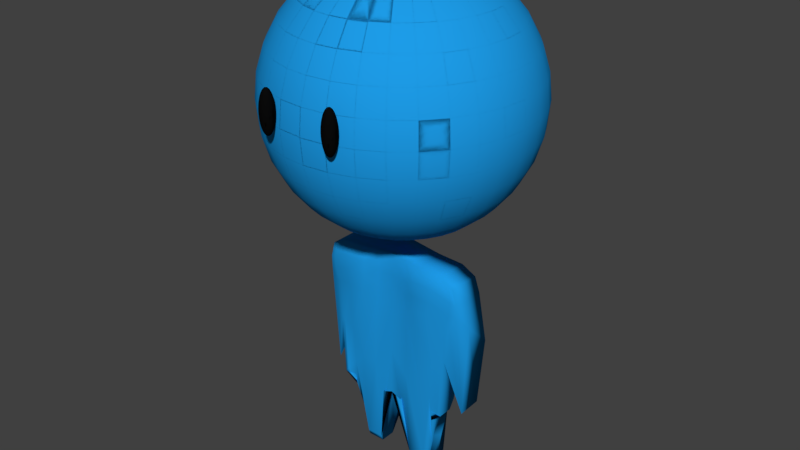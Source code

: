 # Source: Character.blend  (saved by Blender 2.78.0; exported with 4.5.12 LTS)
import bpy
from mathutils import Matrix  # noqa: F401  (used for matrix-valued properties, if any)

bpy.ops.wm.read_factory_settings(use_empty=True)
scene = bpy.context.scene
scene.name = 'Scene'

# ---- collections
col_collection_1 = bpy.data.collections.new('Collection 1'); scene.collection.children.link(col_collection_1)

# ---- materials (node trees are filled in below, after node groups)
mat_material = bpy.data.materials.new('Material')
mat_material.alpha_threshold = 0.0
mat_material.use_transparent_shadow = False
mat_material.diffuse_color = (0.013, 0.331, 0.8, 1.0)
mat_material.roughness = 0.5
mat_material.line_color = (0.0, 0.0, 0.0, 1.0)
mat_material_002 = bpy.data.materials.new('Material.002')
mat_material_002.alpha_threshold = 0.0
mat_material_002.use_transparent_shadow = False
mat_material_002.diffuse_color = (0.003362, 0.003362, 0.003362, 1.0)
mat_material_002.roughness = 0.5
mat_material_001 = bpy.data.materials.new('Material.001')
mat_material_001.alpha_threshold = 0.0
mat_material_001.use_transparent_shadow = False
mat_material_001.diffuse_color = (0.01256, 0.3307, 0.8, 1.0)
mat_material_001.roughness = 0.5

# ---- material node trees

# ---- world
world_world = bpy.data.worlds.new('World'); scene.world = world_world
world_world.color = (0.05088, 0.05088, 0.05088)
world_world.use_sun_shadow = False
world_world.sun_shadow_jitter_overblur = 0.0
world_world.cycles.sampling_method = 'MANUAL'

# ---- meshes
me_cube = bpy.data.meshes.new('Cube')
me_cube.from_pydata([(0.6796, -7.725, 3.265), (0.6731, -7.71, 3.316), (0.6624, -7.696, 3.364), (0.6481, -7.683, 3.406), (0.6306, -7.673, 3.44), (0.6106, -7.666, 3.466), (0.589, -7.661, 3.481), (0.5664, -7.66, 3.487), (0.5439, -7.661, 3.481), (0.5223, -7.666, 3.466), (0.5023, -7.673, 3.44), (0.4848, -7.683, 3.406), (0.4705, -7.696, 3.364), (0.4598, -7.71, 3.316), (0.4532, -7.725, 3.265), (0.6796, -7.71, 3.261), (0.6731, -7.68, 3.31), (0.6624, -7.652, 3.355), (0.6481, -7.628, 3.395), (0.6306, -7.608, 3.427), (0.6106, -7.594, 3.451), (0.589, -7.584, 3.466), (0.5664, -7.581, 3.471), (0.5439, -7.584, 3.466), (0.5223, -7.594, 3.451), (0.5023, -7.608, 3.427), (0.4848, -7.628, 3.395), (0.4705, -7.652, 3.355), (0.4598, -7.68, 3.31), (0.4532, -7.71, 3.261), (0.6796, -7.696, 3.256), (0.6731, -7.652, 3.3), (0.6624, -7.612, 3.341), (0.6481, -7.577, 3.376), (0.6306, -7.548, 3.405), (0.6106, -7.527, 3.427), (0.589, -7.514, 3.44), (0.5664, -7.509, 3.445), (0.5439, -7.514, 3.44), (0.5223, -7.527, 3.427), (0.5023, -7.548, 3.405), (0.4848, -7.577, 3.376), (0.4705, -7.612, 3.341), (0.4598, -7.652, 3.3), (0.4532, -7.696, 3.256), (0.6796, -7.683, 3.25), (0.6731, -7.628, 3.287), (0.6624, -7.577, 3.321), (0.6481, -7.533, 3.351), (0.6306, -7.496, 3.376), (0.6106, -7.469, 3.395), (0.589, -7.452, 3.406), (0.5664, -7.446, 3.41), (0.5439, -7.452, 3.406), (0.5223, -7.469, 3.395), (0.5023, -7.496, 3.376), (0.4848, -7.533, 3.351), (0.4705, -7.577, 3.321), (0.4598, -7.628, 3.287), (0.4532, -7.683, 3.25), (0.6796, -7.673, 3.241), (0.6731, -7.608, 3.271), (0.6624, -7.548, 3.298), (0.6481, -7.496, 3.321), (0.6306, -7.453, 3.341), (0.6106, -7.421, 3.355), (0.589, -7.401, 3.364), (0.5664, -7.394, 3.367), (0.5439, -7.401, 3.364), (0.5223, -7.421, 3.355), (0.5023, -7.453, 3.341), (0.4848, -7.496, 3.321), (0.4705, -7.548, 3.298), (0.4598, -7.608, 3.271), (0.4532, -7.673, 3.241), (0.6796, -7.666, 3.232), (0.6731, -7.594, 3.252), (0.6624, -7.527, 3.271), (0.6481, -7.469, 3.287), (0.6306, -7.421, 3.3), (0.6106, -7.385, 3.31), (0.589, -7.363, 3.316), (0.5664, -7.356, 3.318), (0.5439, -7.363, 3.316), (0.5223, -7.385, 3.31), (0.5023, -7.421, 3.3), (0.4848, -7.469, 3.287), (0.4705, -7.527, 3.271), (0.4598, -7.594, 3.252), (0.4532, -7.666, 3.232), (0.6796, -7.661, 3.221), (0.6731, -7.584, 3.232), (0.6624, -7.514, 3.241), (0.6481, -7.452, 3.25), (0.6306, -7.401, 3.256), (0.6106, -7.363, 3.261), (0.589, -7.34, 3.265), (0.5664, -7.332, 3.266), (0.5439, -7.34, 3.265), (0.5223, -7.363, 3.261), (0.5023, -7.401, 3.256), (0.4848, -7.452, 3.25), (0.4705, -7.514, 3.241), (0.4598, -7.584, 3.232), (0.4532, -7.661, 3.221), (0.6796, -7.66, 3.211), (0.6731, -7.581, 3.211), (0.6624, -7.509, 3.211), (0.6481, -7.446, 3.211), (0.6306, -7.394, 3.211), (0.6106, -7.356, 3.211), (0.589, -7.332, 3.211), (0.5664, -7.324, 3.211), (0.5439, -7.332, 3.211), (0.5223, -7.356, 3.211), (0.5023, -7.394, 3.211), (0.4848, -7.446, 3.211), (0.4705, -7.509, 3.211), (0.4598, -7.581, 3.211), (0.4532, -7.66, 3.211), (0.6796, -7.661, 3.2), (0.6731, -7.584, 3.19), (0.6624, -7.514, 3.18), (0.6481, -7.452, 3.172), (0.6306, -7.401, 3.165), (0.6106, -7.363, 3.16), (0.589, -7.34, 3.157), (0.5664, -7.332, 3.156), (0.5439, -7.34, 3.157), (0.5223, -7.363, 3.16), (0.5023, -7.401, 3.165), (0.4848, -7.452, 3.172), (0.4705, -7.514, 3.18), (0.4598, -7.584, 3.19), (0.4532, -7.661, 3.2), (0.6796, -7.666, 3.19), (0.6731, -7.594, 3.17), (0.6624, -7.527, 3.151), (0.6481, -7.469, 3.135), (0.6306, -7.421, 3.121), (0.6106, -7.385, 3.111), (0.589, -7.363, 3.105), (0.5664, -7.356, 3.103), (0.5439, -7.363, 3.105), (0.5223, -7.385, 3.111), (0.5023, -7.421, 3.121), (0.4848, -7.469, 3.135), (0.4705, -7.527, 3.151), (0.4598, -7.594, 3.17), (0.4532, -7.666, 3.19), (0.6796, -7.673, 3.18), (0.6731, -7.608, 3.151), (0.6624, -7.548, 3.124), (0.6481, -7.496, 3.1), (0.6306, -7.453, 3.081), (0.6106, -7.421, 3.066), (0.589, -7.401, 3.057), (0.5664, -7.394, 3.054), (0.5439, -7.401, 3.057), (0.5223, -7.421, 3.066), (0.5023, -7.453, 3.081), (0.4848, -7.496, 3.1), (0.4705, -7.548, 3.124), (0.4598, -7.608, 3.151), (0.4532, -7.673, 3.18), (0.6796, -7.683, 3.172), (0.6731, -7.628, 3.135), (0.6624, -7.577, 3.1), (0.6481, -7.533, 3.07), (0.6306, -7.496, 3.045), (0.6106, -7.469, 3.027), (0.589, -7.452, 3.016), (0.5664, -7.446, 3.012), (0.5439, -7.452, 3.016), (0.5223, -7.469, 3.027), (0.5023, -7.496, 3.045), (0.4848, -7.533, 3.07), (0.4705, -7.577, 3.1), (0.4598, -7.628, 3.135), (0.4532, -7.683, 3.172), (0.6796, -7.696, 3.165), (0.6731, -7.652, 3.121), (0.6624, -7.612, 3.081), (0.6481, -7.577, 3.045), (0.6306, -7.548, 3.016), (0.6106, -7.527, 2.995), (0.589, -7.514, 2.981), (0.5664, -7.509, 2.977), (0.5439, -7.514, 2.981), (0.5223, -7.527, 2.995), (0.5023, -7.548, 3.016), (0.4848, -7.577, 3.045), (0.4705, -7.612, 3.081), (0.4598, -7.652, 3.121), (0.4532, -7.696, 3.165), (0.6796, -7.71, 3.16), (0.6731, -7.68, 3.111), (0.6624, -7.652, 3.066), (0.6481, -7.628, 3.027), (0.6306, -7.608, 2.995), (0.6106, -7.594, 2.971), (0.589, -7.584, 2.956), (0.5664, -7.581, 2.951), (0.5439, -7.584, 2.956), (0.5223, -7.594, 2.971), (0.5023, -7.608, 2.995), (0.4848, -7.628, 3.027), (0.4705, -7.652, 3.066), (0.4598, -7.68, 3.111), (0.4532, -7.71, 3.16), (0.6796, -7.725, 3.157), (0.6731, -7.71, 3.105), (0.6624, -7.696, 3.057), (0.6481, -7.683, 3.016), (0.6306, -7.673, 2.981), (0.6106, -7.666, 2.956), (0.589, -7.661, 2.94), (0.5664, -7.66, 2.935), (0.5439, -7.661, 2.94), (0.5223, -7.666, 2.956), (0.5023, -7.673, 2.981), (0.4848, -7.683, 3.016), (0.4705, -7.696, 3.057), (0.4598, -7.71, 3.105), (0.4532, -7.725, 3.157), (0.6796, -7.741, 3.156), (0.6731, -7.741, 3.103), (0.6624, -7.741, 3.054), (0.6481, -7.741, 3.012), (0.6306, -7.741, 2.977), (0.6106, -7.741, 2.951), (0.589, -7.741, 2.935), (0.5664, -7.741, 2.929), (0.5439, -7.741, 2.935), (0.5223, -7.741, 2.951), (0.5023, -7.741, 2.977), (0.4848, -7.741, 3.012), (0.4705, -7.741, 3.054), (0.4598, -7.741, 3.103), (0.4532, -7.741, 3.156), (0.6796, -7.757, 3.157), (0.6731, -7.772, 3.105), (0.6624, -7.786, 3.057), (0.6481, -7.798, 3.016), (0.6306, -7.808, 2.981), (0.6106, -7.816, 2.956), (0.589, -7.821, 2.94), (0.5664, -7.822, 2.935), (0.5439, -7.821, 2.94), (0.5223, -7.816, 2.956), (0.5023, -7.808, 2.981), (0.4848, -7.798, 3.016), (0.4705, -7.786, 3.057), (0.4598, -7.772, 3.105), (0.4532, -7.757, 3.157), (0.6796, -7.772, 3.16), (0.6731, -7.802, 3.111), (0.6624, -7.829, 3.066), (0.6481, -7.854, 3.027), (0.6306, -7.873, 2.995), (0.6106, -7.888, 2.971), (0.589, -7.897, 2.956), (0.5664, -7.9, 2.951), (0.5439, -7.897, 2.956), (0.5223, -7.888, 2.971), (0.5023, -7.873, 2.995), (0.4848, -7.854, 3.027), (0.4705, -7.829, 3.066), (0.4598, -7.802, 3.111), (0.4532, -7.772, 3.16), (0.6796, -7.786, 3.165), (0.6731, -7.829, 3.121), (0.6624, -7.869, 3.081), (0.6481, -7.905, 3.045), (0.6306, -7.933, 3.016), (0.6106, -7.955, 2.995), (0.589, -7.968, 2.981), (0.5664, -7.972, 2.977), (0.5439, -7.968, 2.981), (0.5223, -7.955, 2.995), (0.5023, -7.933, 3.016), (0.4848, -7.905, 3.045), (0.4705, -7.869, 3.081), (0.4598, -7.829, 3.121), (0.4532, -7.786, 3.165), (0.6796, -7.798, 3.172), (0.6731, -7.854, 3.135), (0.6624, -7.905, 3.1), (0.6481, -7.949, 3.07), (0.6306, -7.986, 3.045), (0.6106, -8.013, 3.027), (0.589, -8.03, 3.016), (0.5664, -8.036, 3.012), (0.5439, -8.03, 3.016), (0.5223, -8.013, 3.027), (0.5023, -7.986, 3.045), (0.4848, -7.949, 3.07), (0.4705, -7.905, 3.1), (0.4598, -7.854, 3.135), (0.4532, -7.798, 3.172), (0.6819, -7.741, 3.211), (0.6796, -7.808, 3.18), (0.6731, -7.873, 3.151), (0.6624, -7.933, 3.124), (0.6481, -7.986, 3.1), (0.6306, -8.029, 3.081), (0.6106, -8.061, 3.066), (0.589, -8.081, 3.057), (0.5664, -8.087, 3.054), (0.5439, -8.081, 3.057), (0.5223, -8.061, 3.066), (0.5023, -8.029, 3.081), (0.4848, -7.986, 3.1), (0.4705, -7.933, 3.124), (0.4598, -7.873, 3.151), (0.4532, -7.808, 3.18), (0.6796, -7.816, 3.19), (0.6731, -7.888, 3.17), (0.6624, -7.955, 3.151), (0.6481, -8.013, 3.135), (0.6306, -8.061, 3.121), (0.6106, -8.097, 3.111), (0.589, -8.118, 3.105), (0.5664, -8.126, 3.103), (0.5439, -8.118, 3.105), (0.5223, -8.097, 3.111), (0.5023, -8.061, 3.121), (0.4848, -8.013, 3.135), (0.4705, -7.955, 3.151), (0.4598, -7.888, 3.17), (0.4532, -7.816, 3.19), (0.6796, -7.821, 3.2), (0.6731, -7.897, 3.19), (0.6624, -7.968, 3.18), (0.6481, -8.03, 3.172), (0.6306, -8.081, 3.165), (0.6106, -8.118, 3.16), (0.589, -8.142, 3.157), (0.5664, -8.15, 3.156), (0.5439, -8.142, 3.157), (0.5223, -8.118, 3.16), (0.5023, -8.081, 3.165), (0.4848, -8.03, 3.172), (0.4705, -7.968, 3.18), (0.4598, -7.897, 3.19), (0.4532, -7.821, 3.2), (0.6796, -7.822, 3.211), (0.6731, -7.9, 3.211), (0.6624, -7.972, 3.211), (0.6481, -8.036, 3.211), (0.6306, -8.087, 3.211), (0.6106, -8.126, 3.211), (0.589, -8.15, 3.211), (0.5664, -8.158, 3.211), (0.5439, -8.15, 3.211), (0.5223, -8.126, 3.211), (0.5023, -8.087, 3.211), (0.4848, -8.036, 3.211), (0.4705, -7.972, 3.211), (0.4598, -7.9, 3.211), (0.4532, -7.822, 3.211), (0.6796, -7.821, 3.221), (0.6731, -7.897, 3.232), (0.6624, -7.968, 3.241), (0.6481, -8.03, 3.25), (0.6306, -8.081, 3.256), (0.6106, -8.118, 3.261), (0.589, -8.142, 3.265), (0.5664, -8.15, 3.266), (0.5439, -8.142, 3.265), (0.5223, -8.118, 3.261), (0.5023, -8.081, 3.256), (0.4848, -8.03, 3.25), (0.4705, -7.968, 3.241), (0.4598, -7.897, 3.232), (0.4532, -7.821, 3.221), (0.6796, -7.816, 3.232), (0.6731, -7.888, 3.252), (0.6624, -7.955, 3.271), (0.6481, -8.013, 3.287), (0.6306, -8.061, 3.3), (0.6106, -8.097, 3.31), (0.589, -8.118, 3.316), (0.5664, -8.126, 3.318), (0.5439, -8.118, 3.316), (0.5223, -8.097, 3.31), (0.5023, -8.061, 3.3), (0.4848, -8.013, 3.287), (0.4705, -7.955, 3.271), (0.4598, -7.888, 3.252), (0.4532, -7.816, 3.232), (0.6796, -7.808, 3.241), (0.6731, -7.873, 3.271), (0.6624, -7.933, 3.298), (0.6481, -7.986, 3.321), (0.6306, -8.029, 3.341), (0.6106, -8.061, 3.355), (0.589, -8.081, 3.364), (0.5664, -8.087, 3.367), (0.5439, -8.081, 3.364), (0.5223, -8.061, 3.355), (0.5023, -8.029, 3.341), (0.4848, -7.986, 3.321), (0.4705, -7.933, 3.298), (0.4598, -7.873, 3.271), (0.4532, -7.808, 3.241), (0.6796, -7.798, 3.25), (0.6731, -7.854, 3.287), (0.6624, -7.905, 3.321), (0.6481, -7.949, 3.351), (0.6306, -7.986, 3.376), (0.6106, -8.013, 3.395), (0.589, -8.03, 3.406), (0.5664, -8.036, 3.41), (0.5439, -8.03, 3.406), (0.5223, -8.013, 3.395), (0.5023, -7.986, 3.376), (0.4848, -7.949, 3.351), (0.4705, -7.905, 3.321), (0.4598, -7.854, 3.287), (0.4532, -7.798, 3.25), (0.6796, -7.786, 3.256), (0.6731, -7.829, 3.3), (0.6624, -7.869, 3.341), (0.6481, -7.905, 3.376), (0.6306, -7.933, 3.405), (0.6106, -7.955, 3.427), (0.589, -7.968, 3.44), (0.5664, -7.972, 3.445), (0.5439, -7.968, 3.44), (0.5223, -7.955, 3.427), (0.5023, -7.933, 3.405), (0.4848, -7.905, 3.376), (0.4705, -7.869, 3.341), (0.4598, -7.829, 3.3), (0.4532, -7.786, 3.256), (0.6796, -7.772, 3.261), (0.6731, -7.802, 3.31), (0.6624, -7.829, 3.355), (0.6481, -7.854, 3.395), (0.6306, -7.873, 3.427), (0.6106, -7.888, 3.451), (0.589, -7.897, 3.466), (0.5664, -7.9, 3.471), (0.5439, -7.897, 3.466), (0.5223, -7.888, 3.451), (0.5023, -7.873, 3.427), (0.4848, -7.854, 3.395), (0.4705, -7.829, 3.355), (0.4598, -7.802, 3.31), (0.4532, -7.772, 3.261), (0.6796, -7.757, 3.265), (0.6731, -7.772, 3.316), (0.6624, -7.786, 3.364), (0.6481, -7.798, 3.406), (0.6306, -7.808, 3.44), (0.6106, -7.816, 3.466), (0.589, -7.821, 3.481), (0.5664, -7.822, 3.487), (0.5439, -7.821, 3.481), (0.5223, -7.816, 3.466), (0.5023, -7.808, 3.44), (0.4848, -7.798, 3.406), (0.4705, -7.786, 3.364), (0.4598, -7.772, 3.316), (0.4532, -7.757, 3.265), (0.6796, -7.741, 3.266), (0.6731, -7.741, 3.318), (0.6624, -7.741, 3.367), (0.6481, -7.741, 3.41), (0.6306, -7.741, 3.445), (0.6106, -7.741, 3.471), (0.589, -7.741, 3.487), (0.5664, -7.741, 3.492), (0.5439, -7.741, 3.487), (0.5223, -7.741, 3.471), (0.5023, -7.741, 3.445), (0.4848, -7.741, 3.41), (0.4705, -7.741, 3.367), (0.4598, -7.741, 3.318), (0.4532, -7.741, 3.266), (0.451, -7.741, 3.211), (-0.4532, -7.725, 3.265), (-0.4598, -7.71, 3.316), (-0.4705, -7.696, 3.364), (-0.4848, -7.683, 3.406), (-0.5023, -7.673, 3.44), (-0.5223, -7.666, 3.466), (-0.5439, -7.661, 3.481), (-0.5664, -7.66, 3.487), (-0.589, -7.661, 3.481), (-0.6106, -7.666, 3.466), (-0.6306, -7.673, 3.44), (-0.6481, -7.683, 3.406), (-0.6624, -7.696, 3.364), (-0.6731, -7.71, 3.316), (-0.6796, -7.725, 3.265), (-0.4532, -7.71, 3.261), (-0.4598, -7.68, 3.31), (-0.4705, -7.652, 3.355), (-0.4848, -7.628, 3.395), (-0.5023, -7.608, 3.427), (-0.5223, -7.594, 3.451), (-0.5439, -7.584, 3.466), (-0.5664, -7.581, 3.471), (-0.589, -7.584, 3.466), (-0.6106, -7.594, 3.451), (-0.6306, -7.608, 3.427), (-0.6481, -7.628, 3.395), (-0.6624, -7.652, 3.355), (-0.6731, -7.68, 3.31), (-0.6796, -7.71, 3.261), (-0.4532, -7.696, 3.256), (-0.4598, -7.652, 3.3), (-0.4705, -7.612, 3.341), (-0.4848, -7.577, 3.376), (-0.5023, -7.548, 3.405), (-0.5223, -7.527, 3.427), (-0.5439, -7.514, 3.44), (-0.5664, -7.509, 3.445), (-0.589, -7.514, 3.44), (-0.6106, -7.527, 3.427), (-0.6306, -7.548, 3.405), (-0.6481, -7.577, 3.376), (-0.6624, -7.612, 3.341), (-0.6731, -7.652, 3.3), (-0.6796, -7.696, 3.256), (-0.4532, -7.683, 3.25), (-0.4598, -7.628, 3.287), (-0.4705, -7.577, 3.321), (-0.4848, -7.533, 3.351), (-0.5023, -7.496, 3.376), (-0.5223, -7.469, 3.395), (-0.5439, -7.452, 3.406), (-0.5664, -7.446, 3.41), (-0.589, -7.452, 3.406), (-0.6106, -7.469, 3.395), (-0.6306, -7.496, 3.376), (-0.6481, -7.533, 3.351), (-0.6624, -7.577, 3.321), (-0.6731, -7.628, 3.287), (-0.6796, -7.683, 3.25), (-0.4532, -7.673, 3.241), (-0.4598, -7.608, 3.271), (-0.4705, -7.548, 3.298), (-0.4848, -7.496, 3.321), (-0.5023, -7.453, 3.341), (-0.5223, -7.421, 3.355), (-0.5439, -7.401, 3.364), (-0.5664, -7.394, 3.367), (-0.589, -7.401, 3.364), (-0.6106, -7.421, 3.355), (-0.6306, -7.453, 3.341), (-0.6481, -7.496, 3.321), (-0.6624, -7.548, 3.298), (-0.6731, -7.608, 3.271), (-0.6796, -7.673, 3.241), (-0.4532, -7.666, 3.232), (-0.4598, -7.594, 3.252), (-0.4705, -7.527, 3.271), (-0.4848, -7.469, 3.287), (-0.5023, -7.421, 3.3), (-0.5223, -7.385, 3.31), (-0.5439, -7.363, 3.316), (-0.5664, -7.356, 3.318), (-0.589, -7.363, 3.316), (-0.6106, -7.385, 3.31), (-0.6306, -7.421, 3.3), (-0.6481, -7.469, 3.287), (-0.6624, -7.527, 3.271), (-0.6731, -7.594, 3.252), (-0.6796, -7.666, 3.232), (-0.4532, -7.661, 3.221), (-0.4598, -7.584, 3.232), (-0.4705, -7.514, 3.241), (-0.4848, -7.452, 3.25), (-0.5023, -7.401, 3.256), (-0.5223, -7.363, 3.261), (-0.5439, -7.34, 3.265), (-0.5664, -7.332, 3.266), (-0.589, -7.34, 3.265), (-0.6106, -7.363, 3.261), (-0.6306, -7.401, 3.256), (-0.6481, -7.452, 3.25), (-0.6624, -7.514, 3.241), (-0.6731, -7.584, 3.232), (-0.6796, -7.661, 3.221), (-0.4532, -7.66, 3.211), (-0.4598, -7.581, 3.211), (-0.4705, -7.509, 3.211), (-0.4848, -7.446, 3.211), (-0.5023, -7.394, 3.211), (-0.5223, -7.356, 3.211), (-0.5439, -7.332, 3.211), (-0.5664, -7.324, 3.211), (-0.589, -7.332, 3.211), (-0.6106, -7.356, 3.211), (-0.6306, -7.394, 3.211), (-0.6481, -7.446, 3.211), (-0.6624, -7.509, 3.211), (-0.6731, -7.581, 3.211), (-0.6796, -7.66, 3.211), (-0.4532, -7.661, 3.2), (-0.4598, -7.584, 3.19), (-0.4705, -7.514, 3.18), (-0.4848, -7.452, 3.172), (-0.5023, -7.401, 3.165), (-0.5223, -7.363, 3.16), (-0.5439, -7.34, 3.157), (-0.5664, -7.332, 3.156), (-0.589, -7.34, 3.157), (-0.6106, -7.363, 3.16), (-0.6306, -7.401, 3.165), (-0.6481, -7.452, 3.172), (-0.6624, -7.514, 3.18), (-0.6731, -7.584, 3.19), (-0.6796, -7.661, 3.2), (-0.4532, -7.666, 3.19), (-0.4598, -7.594, 3.17), (-0.4705, -7.527, 3.151), (-0.4848, -7.469, 3.135), (-0.5023, -7.421, 3.121), (-0.5223, -7.385, 3.111), (-0.5439, -7.363, 3.105), (-0.5664, -7.356, 3.103), (-0.589, -7.363, 3.105), (-0.6106, -7.385, 3.111), (-0.6306, -7.421, 3.121), (-0.6481, -7.469, 3.135), (-0.6624, -7.527, 3.151), (-0.6731, -7.594, 3.17), (-0.6796, -7.666, 3.19), (-0.4532, -7.673, 3.18), (-0.4598, -7.608, 3.151), (-0.4705, -7.548, 3.124), (-0.4848, -7.496, 3.1), (-0.5023, -7.453, 3.081), (-0.5223, -7.421, 3.066), (-0.5439, -7.401, 3.057), (-0.5664, -7.394, 3.054), (-0.589, -7.401, 3.057), (-0.6106, -7.421, 3.066), (-0.6306, -7.453, 3.081), (-0.6481, -7.496, 3.1), (-0.6624, -7.548, 3.124), (-0.6731, -7.608, 3.151), (-0.6796, -7.673, 3.18), (-0.4532, -7.683, 3.172), (-0.4598, -7.628, 3.135), (-0.4705, -7.577, 3.1), (-0.4848, -7.533, 3.07), (-0.5023, -7.496, 3.045), (-0.5223, -7.469, 3.027), (-0.5439, -7.452, 3.016), (-0.5664, -7.446, 3.012), (-0.589, -7.452, 3.016), (-0.6106, -7.469, 3.027), (-0.6306, -7.496, 3.045), (-0.6481, -7.533, 3.07), (-0.6624, -7.577, 3.1), (-0.6731, -7.628, 3.135), (-0.6796, -7.683, 3.172), (-0.4532, -7.696, 3.165), (-0.4598, -7.652, 3.121), (-0.4705, -7.612, 3.081), (-0.4848, -7.577, 3.045), (-0.5023, -7.548, 3.016), (-0.5223, -7.527, 2.995), (-0.5439, -7.514, 2.981), (-0.5664, -7.509, 2.977), (-0.589, -7.514, 2.981), (-0.6106, -7.527, 2.995), (-0.6306, -7.548, 3.016), (-0.6481, -7.577, 3.045), (-0.6624, -7.612, 3.081), (-0.6731, -7.652, 3.121), (-0.6796, -7.696, 3.165), (-0.4532, -7.71, 3.16), (-0.4598, -7.68, 3.111), (-0.4705, -7.652, 3.066), (-0.4848, -7.628, 3.027), (-0.5023, -7.608, 2.995), (-0.5223, -7.594, 2.971), (-0.5439, -7.584, 2.956), (-0.5664, -7.581, 2.951), (-0.589, -7.584, 2.956), (-0.6106, -7.594, 2.971), (-0.6306, -7.608, 2.995), (-0.6481, -7.628, 3.027), (-0.6624, -7.652, 3.066), (-0.6731, -7.68, 3.111), (-0.6796, -7.71, 3.16), (-0.4532, -7.725, 3.157), (-0.4598, -7.71, 3.105), (-0.4705, -7.696, 3.057), (-0.4848, -7.683, 3.016), (-0.5023, -7.673, 2.981), (-0.5223, -7.666, 2.956), (-0.5439, -7.661, 2.94), (-0.5664, -7.66, 2.935), (-0.589, -7.661, 2.94), (-0.6106, -7.666, 2.956), (-0.6306, -7.673, 2.981), (-0.6481, -7.683, 3.016), (-0.6624, -7.696, 3.057), (-0.6731, -7.71, 3.105), (-0.6796, -7.725, 3.157), (-0.4532, -7.741, 3.156), (-0.4598, -7.741, 3.103), (-0.4705, -7.741, 3.054), (-0.4848, -7.741, 3.012), (-0.5023, -7.741, 2.977), (-0.5223, -7.741, 2.951), (-0.5439, -7.741, 2.935), (-0.5664, -7.741, 2.929), (-0.589, -7.741, 2.935), (-0.6106, -7.741, 2.951), (-0.6306, -7.741, 2.977), (-0.6481, -7.741, 3.012), (-0.6624, -7.741, 3.054), (-0.6731, -7.741, 3.103), (-0.6796, -7.741, 3.156), (-0.4532, -7.757, 3.157), (-0.4598, -7.772, 3.105), (-0.4705, -7.786, 3.057), (-0.4848, -7.798, 3.016), (-0.5023, -7.808, 2.981), (-0.5223, -7.816, 2.956), (-0.5439, -7.821, 2.94), (-0.5664, -7.822, 2.935), (-0.589, -7.821, 2.94), (-0.6106, -7.816, 2.956), (-0.6306, -7.808, 2.981), (-0.6481, -7.798, 3.016), (-0.6624, -7.786, 3.057), (-0.6731, -7.772, 3.105), (-0.6796, -7.757, 3.157), (-0.4532, -7.772, 3.16), (-0.4598, -7.802, 3.111), (-0.4705, -7.829, 3.066), (-0.4848, -7.854, 3.027), (-0.5023, -7.873, 2.995), (-0.5223, -7.888, 2.971), (-0.5439, -7.897, 2.956), (-0.5664, -7.9, 2.951), (-0.589, -7.897, 2.956), (-0.6106, -7.888, 2.971), (-0.6306, -7.873, 2.995), (-0.6481, -7.854, 3.027), (-0.6624, -7.829, 3.066), (-0.6731, -7.802, 3.111), (-0.6796, -7.772, 3.16), (-0.4532, -7.786, 3.165), (-0.4598, -7.829, 3.121), (-0.4705, -7.869, 3.081), (-0.4848, -7.905, 3.045), (-0.5023, -7.933, 3.016), (-0.5223, -7.955, 2.995), (-0.5439, -7.968, 2.981), (-0.5664, -7.972, 2.977), (-0.589, -7.968, 2.981), (-0.6106, -7.955, 2.995), (-0.6306, -7.933, 3.016), (-0.6481, -7.905, 3.045), (-0.6624, -7.869, 3.081), (-0.6731, -7.829, 3.121), (-0.6796, -7.786, 3.165), (-0.4532, -7.798, 3.172), (-0.4598, -7.854, 3.135), (-0.4705, -7.905, 3.1), (-0.4848, -7.949, 3.07), (-0.5023, -7.986, 3.045), (-0.5223, -8.013, 3.027), (-0.5439, -8.03, 3.016), (-0.5664, -8.036, 3.012), (-0.589, -8.03, 3.016), (-0.6106, -8.013, 3.027), (-0.6306, -7.986, 3.045), (-0.6481, -7.949, 3.07), (-0.6624, -7.905, 3.1), (-0.6731, -7.854, 3.135), (-0.6796, -7.798, 3.172), (-0.451, -7.741, 3.211), (-0.4532, -7.808, 3.18), (-0.4598, -7.873, 3.151), (-0.4705, -7.933, 3.124), (-0.4848, -7.986, 3.1), (-0.5023, -8.029, 3.081), (-0.5223, -8.061, 3.066), (-0.5439, -8.081, 3.057), (-0.5664, -8.087, 3.054), (-0.589, -8.081, 3.057), (-0.6106, -8.061, 3.066), (-0.6306, -8.029, 3.081), (-0.6481, -7.986, 3.1), (-0.6624, -7.933, 3.124), (-0.6731, -7.873, 3.151), (-0.6796, -7.808, 3.18), (-0.4532, -7.816, 3.19), (-0.4598, -7.888, 3.17), (-0.4705, -7.955, 3.151), (-0.4848, -8.013, 3.135), (-0.5023, -8.061, 3.121), (-0.5223, -8.097, 3.111), (-0.5439, -8.118, 3.105), (-0.5664, -8.126, 3.103), (-0.589, -8.118, 3.105), (-0.6106, -8.097, 3.111), (-0.6306, -8.061, 3.121), (-0.6481, -8.013, 3.135), (-0.6624, -7.955, 3.151), (-0.6731, -7.888, 3.17), (-0.6796, -7.816, 3.19), (-0.4532, -7.821, 3.2), (-0.4598, -7.897, 3.19), (-0.4705, -7.968, 3.18), (-0.4848, -8.03, 3.172), (-0.5023, -8.081, 3.165), (-0.5223, -8.118, 3.16), (-0.5439, -8.142, 3.157), (-0.5664, -8.15, 3.156), (-0.589, -8.142, 3.157), (-0.6106, -8.118, 3.16), (-0.6306, -8.081, 3.165), (-0.6481, -8.03, 3.172), (-0.6624, -7.968, 3.18), (-0.6731, -7.897, 3.19), (-0.6796, -7.821, 3.2), (-0.4532, -7.822, 3.211), (-0.4598, -7.9, 3.211), (-0.4705, -7.972, 3.211), (-0.4848, -8.036, 3.211), (-0.5023, -8.087, 3.211), (-0.5223, -8.126, 3.211), (-0.5439, -8.15, 3.211), (-0.5664, -8.158, 3.211), (-0.589, -8.15, 3.211), (-0.6106, -8.126, 3.211), (-0.6306, -8.087, 3.211), (-0.6481, -8.036, 3.211), (-0.6624, -7.972, 3.211), (-0.6731, -7.9, 3.211), (-0.6796, -7.822, 3.211), (-0.4532, -7.821, 3.221), (-0.4598, -7.897, 3.232), (-0.4705, -7.968, 3.241), (-0.4848, -8.03, 3.25), (-0.5023, -8.081, 3.256), (-0.5223, -8.118, 3.261), (-0.5439, -8.142, 3.265), (-0.5664, -8.15, 3.266), (-0.589, -8.142, 3.265), (-0.6106, -8.118, 3.261), (-0.6306, -8.081, 3.256), (-0.6481, -8.03, 3.25), (-0.6624, -7.968, 3.241), (-0.6731, -7.897, 3.232), (-0.6796, -7.821, 3.221), (-0.4532, -7.816, 3.232), (-0.4598, -7.888, 3.252), (-0.4705, -7.955, 3.271), (-0.4848, -8.013, 3.287), (-0.5023, -8.061, 3.3), (-0.5223, -8.097, 3.31), (-0.5439, -8.118, 3.316), (-0.5664, -8.126, 3.318), (-0.589, -8.118, 3.316), (-0.6106, -8.097, 3.31), (-0.6306, -8.061, 3.3), (-0.6481, -8.013, 3.287), (-0.6624, -7.955, 3.271), (-0.6731, -7.888, 3.252), (-0.6796, -7.816, 3.232), (-0.4532, -7.808, 3.241), (-0.4598, -7.873, 3.271), (-0.4705, -7.933, 3.298), (-0.4848, -7.986, 3.321), (-0.5023, -8.029, 3.341), (-0.5223, -8.061, 3.355), (-0.5439, -8.081, 3.364), (-0.5664, -8.087, 3.367), (-0.589, -8.081, 3.364), (-0.6106, -8.061, 3.355), (-0.6306, -8.029, 3.341), (-0.6481, -7.986, 3.321), (-0.6624, -7.933, 3.298), (-0.6731, -7.873, 3.271), (-0.6796, -7.808, 3.241), (-0.4532, -7.798, 3.25), (-0.4598, -7.854, 3.287), (-0.4705, -7.905, 3.321), (-0.4848, -7.949, 3.351), (-0.5023, -7.986, 3.376), (-0.5223, -8.013, 3.395), (-0.5439, -8.03, 3.406), (-0.5664, -8.036, 3.41), (-0.589, -8.03, 3.406), (-0.6106, -8.013, 3.395), (-0.6306, -7.986, 3.376), (-0.6481, -7.949, 3.351), (-0.6624, -7.905, 3.321), (-0.6731, -7.854, 3.287), (-0.6796, -7.798, 3.25), (-0.4532, -7.786, 3.256), (-0.4598, -7.829, 3.3), (-0.4705, -7.869, 3.341), (-0.4848, -7.905, 3.376), (-0.5023, -7.933, 3.405), (-0.5223, -7.955, 3.427), (-0.5439, -7.968, 3.44), (-0.5664, -7.972, 3.445), (-0.589, -7.968, 3.44), (-0.6106, -7.955, 3.427), (-0.6306, -7.933, 3.405), (-0.6481, -7.905, 3.376), (-0.6624, -7.869, 3.341), (-0.6731, -7.829, 3.3), (-0.6796, -7.786, 3.256), (-0.4532, -7.772, 3.261), (-0.4598, -7.802, 3.31), (-0.4705, -7.829, 3.355), (-0.4848, -7.854, 3.395), (-0.5023, -7.873, 3.427), (-0.5223, -7.888, 3.451), (-0.5439, -7.897, 3.466), (-0.5664, -7.9, 3.471), (-0.589, -7.897, 3.466), (-0.6106, -7.888, 3.451), (-0.6306, -7.873, 3.427), (-0.6481, -7.854, 3.395), (-0.6624, -7.829, 3.355), (-0.6731, -7.802, 3.31), (-0.6796, -7.772, 3.261), (-0.4532, -7.757, 3.265), (-0.4598, -7.772, 3.316), (-0.4705, -7.786, 3.364), (-0.4848, -7.798, 3.406), (-0.5023, -7.808, 3.44), (-0.5223, -7.816, 3.466), (-0.5439, -7.821, 3.481), (-0.5664, -7.822, 3.487), (-0.589, -7.821, 3.481), (-0.6106, -7.816, 3.466), (-0.6306, -7.808, 3.44), (-0.6481, -7.798, 3.406), (-0.6624, -7.786, 3.364), (-0.6731, -7.772, 3.316), (-0.6796, -7.757, 3.265), (-0.4532, -7.741, 3.266), (-0.4598, -7.741, 3.318), (-0.4705, -7.741, 3.367), (-0.4848, -7.741, 3.41), (-0.5023, -7.741, 3.445), (-0.5223, -7.741, 3.471), (-0.5439, -7.741, 3.487), (-0.5664, -7.741, 3.492), (-0.589, -7.741, 3.487), (-0.6106, -7.741, 3.471), (-0.6306, -7.741, 3.445), (-0.6481, -7.741, 3.41), (-0.6624, -7.741, 3.367), (-0.6731, -7.741, 3.318), (-0.6796, -7.741, 3.266), (-0.6819, -7.741, 3.211), (0.08071, 1.465, 4.716), (0.1583, 2.873, 4.618), (0.2299, 4.171, 4.459), (0.2926, 5.309, 4.245), (0.344, 6.243, 3.984), (0.3822, 6.937, 3.686), (0.4058, 7.364, 3.363), (0.4137, 7.508, 3.026), (0.4058, 7.364, 2.69), (0.3822, 6.937, 2.367), (0.344, 6.243, 2.069), (0.2926, 5.309, 1.808), (0.2299, 4.171, 1.594), (0.1583, 2.873, 1.435), (0.08071, 1.465, 1.337), (0.1583, 1.38, 4.716), (0.3106, 2.707, 4.618), (0.4509, 3.929, 4.459), (0.5739, 5.001, 4.245), (0.6748, 5.881, 3.984), (0.7498, 6.534, 3.686), (0.796, 6.937, 3.363), (0.8116, 7.072, 3.026), (0.796, 6.937, 2.69), (0.7498, 6.534, 2.367), (0.6748, 5.881, 2.069), (0.5739, 5.001, 1.808), (0.4509, 3.929, 1.594), (0.3106, 2.707, 1.435), (0.1583, 1.38, 1.337), (0.2299, 1.242, 4.716), (0.4509, 2.436, 4.618), (0.6546, 3.536, 4.459), (0.8331, 4.501, 4.245), (0.9796, 5.292, 3.984), (1.089, 5.881, 3.686), (1.156, 6.243, 3.363), (1.178, 6.365, 3.026), (1.156, 6.243, 2.69), (1.089, 5.881, 2.367), (0.9796, 5.292, 2.069), (0.8331, 4.501, 1.808), (0.6546, 3.536, 1.594), (0.4509, 2.436, 1.435), (0.2299, 1.242, 1.337), (0.2926, 1.056, 4.716), (0.5739, 2.071, 4.618), (0.8331, 3.007, 4.459), (1.06, 3.828, 4.245), (1.247, 4.501, 3.984), (1.385, 5.001, 3.686), (1.471, 5.309, 3.363), (1.5, 5.413, 3.026), (1.471, 5.309, 2.69), (1.385, 5.001, 2.367), (1.247, 4.501, 2.069), (1.06, 3.828, 1.808), (0.8331, 3.007, 1.594), (0.5739, 2.071, 1.435), (0.2926, 1.056, 1.337), (0.344, 0.8297, 4.716), (0.6748, 1.628, 4.618), (0.9796, 2.363, 4.459), (1.247, 3.007, 4.245), (1.466, 3.536, 3.984), (1.629, 3.929, 3.686), (1.729, 4.171, 3.363), (1.763, 4.253, 3.026), (1.729, 4.171, 2.69), (1.629, 3.929, 2.367), (1.466, 3.536, 2.069), (1.247, 3.007, 1.808), (0.9796, 2.363, 1.594), (0.6748, 1.628, 1.435), (0.344, 0.8297, 1.337), (0.3822, 0.5715, 4.716), (0.7498, 1.121, 4.618), (1.089, 1.628, 4.459), (1.385, 2.071, 4.245), (1.629, 2.436, 3.984), (1.81, 2.707, 3.686), (1.922, 2.873, 3.363), (1.959, 2.93, 3.026), (1.922, 2.873, 2.69), (1.81, 2.707, 2.367), (1.629, 2.436, 2.069), (1.385, 2.071, 1.808), (1.089, 1.628, 1.594), (0.7498, 1.121, 1.435), (0.3822, 0.5715, 1.337), (0.4058, 0.2914, 4.716), (0.796, 0.5715, 4.618), (1.156, 0.8297, 4.459), (1.471, 1.056, 4.245), (1.729, 1.242, 3.984), (1.922, 1.38, 3.686), (2.04, 1.465, 3.363), (2.08, 1.493, 3.026), (2.04, 1.465, 2.69), (1.922, 1.38, 2.367), (1.729, 1.242, 2.069), (1.471, 1.056, 1.808), (1.156, 0.8297, 1.594), (0.796, 0.5715, 1.435), (0.4058, 0.2914, 1.337), (0.4137, -2.5e-06, 4.716), (0.8116, -2.443e-06, 4.618), (1.178, -2.386e-06, 4.459), (1.5, -2.443e-06, 4.245), (1.763, -2.557e-06, 3.984), (1.959, -2.101e-06, 3.686), (2.08, -3.014e-06, 3.363), (2.121, -2.9e-06, 3.026), (2.08, -3.014e-06, 2.69), (1.959, -1.759e-06, 2.367), (1.763, -2.557e-06, 2.069), (1.5, -2.443e-06, 1.808), (1.178, -2.615e-06, 1.594), (0.8116, -2.329e-06, 1.435), (0.4137, -2.358e-06, 1.337), (0.4058, -0.2914, 4.716), (0.796, -0.5715, 4.618), (1.156, -0.8297, 4.459), (1.471, -1.056, 4.245), (1.729, -1.242, 3.984), (1.922, -1.38, 3.686), (2.04, -1.465, 3.363), (2.08, -1.493, 3.026), (2.04, -1.465, 2.69), (1.922, -1.38, 2.367), (1.729, -1.242, 2.069), (1.471, -1.056, 1.808), (1.156, -0.8297, 1.594), (0.796, -0.5715, 1.435), (0.4058, -0.2914, 1.337), (0.3822, -0.5715, 4.716), (0.7498, -1.121, 4.618), (1.089, -1.628, 4.459), (1.385, -2.071, 4.245), (1.629, -2.436, 3.984), (1.81, -2.707, 3.686), (1.922, -2.873, 3.363), (1.959, -2.93, 3.026), (1.922, -2.873, 2.69), (1.81, -2.707, 2.367), (1.629, -2.436, 2.069), (1.385, -2.071, 1.808), (1.089, -1.628, 1.594), (0.7498, -1.121, 1.435), (0.3822, -0.5715, 1.337), (0.344, -0.8297, 4.716), (0.6748, -1.628, 4.618), (0.9796, -2.363, 4.459), (1.247, -3.007, 4.245), (1.466, -3.536, 3.984), (1.629, -3.929, 3.686), (1.729, -4.171, 3.363), (1.763, -4.253, 3.026), (1.729, -4.171, 2.69), (1.629, -3.929, 2.367), (1.466, -3.536, 2.069), (1.247, -3.007, 1.808), (0.9796, -2.363, 1.594), (0.6748, -1.628, 1.435), (0.344, -0.8297, 1.337), (0.2926, -1.056, 4.716), (0.5739, -2.071, 4.618), (0.8331, -3.007, 4.459), (1.06, -3.828, 4.245), (1.247, -4.501, 3.984), (1.385, -5.001, 3.686), (1.471, -5.309, 3.363), (1.5, -5.413, 3.026), (1.471, -5.309, 2.69), (1.385, -5.001, 2.367), (1.247, -4.501, 2.069), (1.06, -3.828, 1.808), (0.8331, -3.007, 1.594), (0.5739, -2.071, 1.435), (0.2926, -1.056, 1.337), (0.2299, -1.242, 4.716), (0.4509, -2.436, 4.618), (0.6546, -3.536, 4.459), (0.8331, -4.501, 4.245), (0.9796, -5.292, 3.984), (1.089, -5.881, 3.686), (1.156, -6.243, 3.363), (1.178, -6.365, 3.026), (1.156, -6.243, 2.69), (1.089, -5.881, 2.367), (0.9796, -5.292, 2.069), (0.8331, -4.501, 1.808), (0.6546, -3.536, 1.594), (0.4509, -2.436, 1.435), (0.2299, -1.242, 1.337), (0.1583, -1.38, 4.716), (0.3106, -2.707, 4.618), (0.4509, -3.929, 4.459), (0.5739, -5.001, 4.245), (0.6748, -5.881, 3.984), (0.7498, -6.534, 3.686), (0.796, -6.937, 3.363), (0.8116, -7.072, 3.026), (0.796, -6.937, 2.69), (0.7498, -6.534, 2.367), (0.6748, -5.881, 2.069), (0.5739, -5.001, 1.808), (0.4509, -3.929, 1.594), (0.3106, -2.707, 1.435), (0.1583, -1.38, 1.337), (0.08071, -1.465, 4.716), (0.1583, -2.873, 4.618), (0.2299, -4.171, 4.459), (0.2926, -5.309, 4.245), (0.344, -6.243, 3.984), (0.3822, -6.937, 3.686), (0.4058, -7.364, 3.363), (0.4137, -7.508, 3.026), (0.4058, -7.364, 2.69), (0.3822, -6.937, 2.367), (0.344, -6.243, 2.069), (0.2926, -5.309, 1.808), (0.2299, -4.171, 1.594), (0.1583, -2.873, 1.435), (0.08071, -1.465, 1.337), (-1.529e-08, -1.493, 4.716), (8.741e-08, -2.93, 4.618), (5.581e-08, -4.253, 4.459), (-5.48e-08, -5.413, 4.245), (-1.812e-07, -6.365, 3.984), (1.348e-07, -7.072, 3.686), (-1.812e-07, -7.508, 3.363), (-2.128e-07, -7.655, 3.026), (-1.812e-07, -7.508, 2.69), (1.348e-07, -7.072, 2.367), (-1.812e-07, -6.365, 2.069), (-5.48e-08, -5.413, 1.808), (-2.319e-08, -4.253, 1.594), (8.406e-09, -2.93, 1.435), (8.406e-09, -1.493, 1.337), (-0.08071, -1.465, 4.716), (-0.1583, -2.873, 4.618), (-0.2299, -4.171, 4.459), (-0.2926, -5.309, 4.245), (-0.344, -6.243, 3.984), (-0.3822, -6.937, 3.686), (-0.4058, -7.364, 3.363), (-0.4137, -7.508, 3.026), (-0.4058, -7.364, 2.69), (-0.3822, -6.937, 2.367), (-0.344, -6.243, 2.069), (-0.2926, -5.309, 1.808), (-0.2299, -4.171, 1.594), (-0.1583, -2.873, 1.435), (-0.08071, -1.465, 1.337), (-0.1583, -1.38, 4.716), (-0.3106, -2.707, 4.618), (-0.4509, -3.929, 4.459), (-0.5739, -5.001, 4.245), (-0.6748, -5.881, 3.984), (-0.7498, -6.534, 3.686), (-0.796, -6.937, 3.363), (-0.8116, -7.072, 3.026), (-0.796, -6.937, 2.69), (-0.7498, -6.534, 2.367), (-0.6748, -5.881, 2.069), (-0.5739, -5.001, 1.808), (-0.4509, -3.929, 1.594), (-0.3106, -2.707, 1.435), (-0.1583, -1.38, 1.337), (-0.2299, -1.242, 4.716), (-0.4509, -2.436, 4.618), (-0.6546, -3.536, 4.459), (-0.8331, -4.501, 4.245), (-0.9796, -5.292, 3.984), (-1.089, -5.881, 3.686), (-1.156, -6.243, 3.363), (-1.178, -6.365, 3.026), (-1.156, -6.243, 2.69), (-1.089, -5.881, 2.367), (-0.9796, -5.292, 2.069), (-0.8331, -4.501, 1.808), (-0.6546, -3.536, 1.594), (-0.4509, -2.436, 1.435), (-0.2299, -1.242, 1.337), (-0.2926, -1.056, 4.716), (-0.5739, -2.071, 4.618), (-0.8331, -3.007, 4.459), (-1.06, -3.828, 4.245), (-1.247, -4.501, 3.984), (-1.385, -5.001, 3.686), (-1.471, -5.309, 3.363), (-1.5, -5.413, 3.026), (-1.471, -5.309, 2.69), (-1.385, -5.001, 2.367), (-1.247, -4.501, 2.069), (-1.06, -3.828, 1.808), (-0.8331, -3.007, 1.594), (-0.5739, -2.071, 1.435), (-0.2926, -1.056, 1.337), (-5.746e-07, -3.88e-06, 4.749), (-0.344, -0.8297, 4.716), (-0.6748, -1.628, 4.618), (-0.9796, -2.363, 4.459), (-1.247, -3.007, 4.245), (-1.466, -3.536, 3.984), (-1.629, -3.929, 3.686), (-1.729, -4.171, 3.363), (-1.763, -4.253, 3.026), (-1.729, -4.171, 2.69), (-1.629, -3.929, 2.367), (-1.466, -3.536, 2.069), (-1.247, -3.007, 1.808), (-0.9796, -2.363, 1.594), (-0.6748, -1.628, 1.435), (-0.344, -0.8297, 1.337), (-0.3822, -0.5715, 4.716), (-0.7498, -1.121, 4.618), (-1.089, -1.628, 4.459), (-1.385, -2.071, 4.245), (-1.629, -2.436, 3.984), (-1.81, -2.707, 3.686), (-1.922, -2.873, 3.363), (-1.959, -2.93, 3.026), (-1.922, -2.873, 2.69), (-1.81, -2.707, 2.367), (-1.629, -2.436, 2.069), (-1.385, -2.071, 1.808), (-1.089, -1.628, 1.594), (-0.7498, -1.121, 1.435), (-0.3822, -0.5715, 1.337), (-0.4058, -0.2914, 4.716), (-0.796, -0.5715, 4.618), (-1.156, -0.8297, 4.459), (-1.471, -1.056, 4.245), (-1.729, -1.242, 3.984), (-1.922, -1.38, 3.686), (-2.04, -1.465, 3.363), (-2.08, -1.493, 3.026), (-2.04, -1.465, 2.69), (-1.922, -1.38, 2.367), (-1.729, -1.242, 2.069), (-1.471, -1.056, 1.808), (-1.156, -0.8297, 1.594), (-0.796, -0.5715, 1.435), (-0.4058, -0.2914, 1.337), (-0.4137, -2.386e-06, 4.716), (-0.8116, -2.158e-06, 4.618), (-1.178, -2.158e-06, 4.459), (-1.5, -1.417e-06, 4.245), (-1.763, -1.075e-06, 3.984), (-1.959, -2.443e-06, 3.686), (-2.08, -7.324e-07, 3.363), (-2.121, -1.075e-06, 3.026), (-2.08, -7.324e-07, 2.69), (-1.959, -2.443e-06, 2.367), (-1.763, -1.075e-06, 2.069), (-1.5, -1.417e-06, 1.808), (-1.178, -1.987e-06, 1.594), (-0.8116, -1.93e-06, 1.435), (-0.4137, -2.415e-06, 1.337), (-0.4058, 0.2914, 4.716), (-0.796, 0.5715, 4.618), (-1.156, 0.8297, 4.459), (-1.471, 1.056, 4.245), (-1.729, 1.242, 3.984), (-1.922, 1.38, 3.686), (-2.04, 1.465, 3.363), (-2.08, 1.493, 3.026), (-2.04, 1.465, 2.69), (-1.922, 1.38, 2.367), (-1.729, 1.242, 2.069), (-1.471, 1.056, 1.808), (-1.156, 0.8297, 1.594), (-0.796, 0.5715, 1.435), (-0.4058, 0.2914, 1.337), (-0.3822, 0.5715, 4.716), (-0.7498, 1.121, 4.618), (-1.089, 1.628, 4.459), (-1.385, 2.071, 4.245), (-1.629, 2.436, 3.984), (-1.81, 2.707, 3.686), (-1.922, 2.873, 3.363), (-1.959, 2.93, 3.026), (-1.922, 2.873, 2.69), (-1.81, 2.707, 2.367), (-1.629, 2.436, 2.069), (-1.385, 2.071, 1.808), (-1.089, 1.628, 1.594), (-0.7498, 1.121, 1.435), (-0.3822, 0.5715, 1.337), (-0.344, 0.8297, 4.716), (-0.6748, 1.628, 4.618), (-0.9796, 2.363, 4.459), (-1.247, 3.007, 4.245), (-1.466, 3.536, 3.984), (-1.629, 3.929, 3.686), (-1.729, 4.171, 3.363), (-1.763, 4.253, 3.026), (-1.729, 4.171, 2.69), (-1.629, 3.929, 2.367), (-1.466, 3.536, 2.069), (-1.247, 3.007, 1.808), (-0.9796, 2.363, 1.594), (-0.6748, 1.628, 1.435), (-0.344, 0.8297, 1.337), (-0.2926, 1.056, 4.716), (-0.5739, 2.071, 4.618), (-0.8331, 3.007, 4.459), (-1.06, 3.828, 4.245), (-1.247, 4.501, 3.984), (-1.385, 5.001, 3.686), (-1.471, 5.309, 3.363), (-1.5, 5.413, 3.026), (-1.471, 5.309, 2.69), (-1.385, 5.001, 2.367), (-1.247, 4.501, 2.069), (-1.06, 3.828, 1.808), (-0.8331, 3.007, 1.594), (-0.5739, 2.071, 1.435), (-0.2926, 1.056, 1.337), (-0.2299, 1.242, 4.716), (-0.4509, 2.436, 4.618), (-0.6546, 3.536, 4.459), (-0.8331, 4.501, 4.245), (-0.9796, 5.292, 3.984), (-1.089, 5.881, 3.686), (-1.156, 6.243, 3.363), (-1.178, 6.365, 3.026), (-1.156, 6.243, 2.69), (-1.089, 5.881, 2.367), (-0.9796, 5.292, 2.069), (-0.8331, 4.501, 1.808), (-0.6546, 3.536, 1.594), (-0.4509, 2.436, 1.435), (-0.2299, 1.242, 1.337), (-0.1583, 1.38, 4.716), (-0.3106, 2.707, 4.618), (-0.4509, 3.929, 4.459), (-0.5739, 5.001, 4.245), (-0.6748, 5.881, 3.984), (-0.7498, 6.534, 3.686), (-0.796, 6.937, 3.363), (-0.8116, 7.072, 3.026), (-0.796, 6.937, 2.69), (-0.7498, 6.534, 2.367), (-0.6748, 5.881, 2.069), (-0.5739, 5.001, 1.808), (-0.4509, 3.929, 1.594), (-0.3106, 2.707, 1.435), (-0.1583, 1.38, 1.337), (-0.08071, 1.465, 4.716), (-0.1583, 2.873, 4.618), (-0.2299, 4.171, 4.459), (-0.2926, 5.309, 4.245), (-0.344, 6.243, 3.984), (-0.3822, 6.937, 3.686), (-0.4058, 7.364, 3.363), (-0.4137, 7.508, 3.026), (-0.4058, 7.364, 2.69), (-0.3822, 6.937, 2.367), (-0.344, 6.243, 2.069), (-0.2926, 5.309, 1.808), (-0.2299, 4.171, 1.594), (-0.1583, 2.873, 1.435), (-0.08071, 1.465, 1.337), (7.951e-08, 1.493, 4.716), (1.664e-07, 2.93, 4.618), (2.296e-07, 4.253, 4.459), (3.244e-07, 5.413, 4.245), (5.772e-07, 6.365, 3.984), (1.348e-07, 7.072, 3.686), (5.456e-07, 7.508, 3.363), (5.772e-07, 7.655, 3.026), (5.456e-07, 7.508, 2.69), (1.348e-07, 7.072, 2.367), (5.772e-07, 6.365, 2.069), (3.244e-07, 5.413, 1.808), (2.612e-07, 4.253, 1.594), (1.664e-07, 2.93, 1.435), (3.211e-08, 1.493, 1.337), (0.0, -2.494e-06, 1.303), (0.7889, 1.0, -1.096), (0.8072, -1.0, -1.114), (1.186, 1.0, 0.8255), (1.186, -1.0, 0.8255), (0.1744, 1.0, -1.142), (0.1744, -1.0, -1.142), (2.384e-07, 1.0, 1.0), (-5.364e-07, -1.0, 1.0), (0.3422, 0.5256, -2.098), (0.3422, -0.4072, -2.098), (0.2746, 1.0, 0.9699), (0.2746, -1.0, 0.9699), (0.6302, 0.5256, -2.098), (0.6302, -0.4072, -2.098), (0.5056, 1.0, 0.9446), (0.5056, -1.0, 0.9446), (1.272, 1.0, 0.6251), (1.25, -1.0, 0.6143), (2.295e-07, 1.0, 0.6998), (-4.559e-07, -1.0, 0.6998), (0.2847, -1.0, 0.6742), (0.2848, 1.0, 0.6742), (0.5243, 1.0, 0.6527), (0.4645, -1.359, 0.7741), (-1.547e-07, -1.0, -0.4231), (0.3162, -1.111, -0.7065), (0.5878, -1.111, -0.7138), (1.025, 1.0, -0.2726), (1.053, -1.0, -0.2618), (1.96e-07, 1.0, -0.4231), (0.3227, 1.0, -0.4318), (0.5943, 1.0, -0.4391), (1.395, 0.526, -0.9053), (1.127, -1.0, 0.2665), (-0.02867, 1.325, 0.1447), (0.2703, 1.325, 0.1254), (0.5219, 1.325, 0.1093), (-3.43e-07, -1.0, 0.2788), (0.299, -1.0, 0.2596), (0.4907, -1.359, 0.3647), (-7.736e-08, -1.0, -1.082), (0.3073, -0.6953, -1.979), (0.5871, -0.6953, -1.982), (0.8457, 1.0, -1.127), (0.997, -1.0, -1.104), (1.874e-07, 1.0, -1.091), (0.4198, 0.7903, -2.004), (0.6995, 0.7903, -2.008), (0.03691, -1.343e-08, 1.006), (0.7145, 0.5256, -1.703), (0.7237, -0.4072, -1.712), (0.9412, 1.0, 0.9283), (0.9412, -1.0, 0.9283), (0.8843, -1.359, 0.7602), (0.9441, 1.0, 0.6388), (0.825, -1.0, -0.3499), (0.825, 1.0, -0.3499), (0.8402, 1.0, 0.255), (0.7804, -1.359, 0.3764), (0.7671, -1.0, -0.8751), (0.7671, 1.0, -0.8751), (1.417, 1.0, -0.02272), (1.243, -1.0, 0.4458), (2.232e-07, 1.0, 0.4893), (0.2632, 1.325, 0.3328), (0.5088, 1.325, 0.3139), (-3.995e-07, -1.0, 0.4893), (0.2919, -1.0, 0.4669), (0.4776, -1.359, 0.5694), (0.8922, 1.0, 0.4469), (0.8323, -1.359, 0.5683), (0.7989, -0.09695, -1.106), (1.186, -0.09695, 0.8255), (-1.866e-07, -0.09695, 1.0), (0.1744, -0.09695, -1.142), (0.3422, -0.09695, -2.098), (0.2746, -0.09695, 0.9699), (0.5056, -0.09695, 0.9446), (0.6302, -0.09695, -2.098), (1.272, -0.09695, 0.6251), (1.053, -0.09695, -0.2618), (1.284, -0.3687, -1.032), (0.997, -0.09695, -1.104), (0.6348, -0.09695, -1.685), (0.9412, -0.09695, 0.9283), (1.322, -0.09695, 0.2343), (0.7706, 0.8839, -1.244), (0.7868, -0.8549, -1.261), (1.126, 1.0, 0.8506), (1.126, -1.0, 0.8506), (1.16, -1.088, 0.65), (1.191, 1.0, 0.6285), (0.9974, -1.0, -0.2834), (1.259, 1.0, -0.6212), (1.042, -1.088, 0.2934), (0.9407, -1.0, -1.048), (0.8264, 1.0, -1.066), (1.142, -1.088, 0.4758), (1.289, 1.0, 0.09227), (1.126, -0.09695, 0.8506), (0.7587, -0.09695, -1.248)], [], [(478, 477, 11, 12), (471, 470, 4, 5), (479, 478, 12, 13), (472, 471, 5, 6), (480, 479, 13, 14), (473, 472, 6, 7), (466, 300, 0), (481, 480, 14), (474, 473, 7, 8), (467, 466, 0, 1), (475, 474, 8, 9), (468, 467, 1, 2), (476, 475, 9, 10), (469, 468, 2, 3), (477, 476, 10, 11), (470, 469, 3, 4), (11, 10, 25, 26), (4, 3, 18, 19), (12, 11, 26, 27), (5, 4, 19, 20), (13, 12, 27, 28), (6, 5, 20, 21), (14, 13, 28, 29), (7, 6, 21, 22), (0, 300, 15), (481, 14, 29), (8, 7, 22, 23), (1, 0, 15, 16), (9, 8, 23, 24), (2, 1, 16, 17), (10, 9, 24, 25), (3, 2, 17, 18), (15, 300, 30), (481, 29, 44), (23, 22, 37, 38), (16, 15, 30, 31), (24, 23, 38, 39), (17, 16, 31, 32), (25, 24, 39, 40), (18, 17, 32, 33), (26, 25, 40, 41), (19, 18, 33, 34), (27, 26, 41, 42), (20, 19, 34, 35), (28, 27, 42, 43), (21, 20, 35, 36), (29, 28, 43, 44), (22, 21, 36, 37), (34, 33, 48, 49), (42, 41, 56, 57), (35, 34, 49, 50), (43, 42, 57, 58), (36, 35, 50, 51), (44, 43, 58, 59), (37, 36, 51, 52), (30, 300, 45), (481, 44, 59), (38, 37, 52, 53), (31, 30, 45, 46), (39, 38, 53, 54), (32, 31, 46, 47), (40, 39, 54, 55), (33, 32, 47, 48), (41, 40, 55, 56), (53, 52, 67, 68), (46, 45, 60, 61), (54, 53, 68, 69), (47, 46, 61, 62), (55, 54, 69, 70), (48, 47, 62, 63), (56, 55, 70, 71), (49, 48, 63, 64), (57, 56, 71, 72), (50, 49, 64, 65), (58, 57, 72, 73), (51, 50, 65, 66), (59, 58, 73, 74), (52, 51, 66, 67), (45, 300, 60), (481, 59, 74), (72, 71, 86, 87), (65, 64, 79, 80), (73, 72, 87, 88), (66, 65, 80, 81), (74, 73, 88, 89), (67, 66, 81, 82), (60, 300, 75), (481, 74, 89), (68, 67, 82, 83), (61, 60, 75, 76), (69, 68, 83, 84), (62, 61, 76, 77), (70, 69, 84, 85), (63, 62, 77, 78), (71, 70, 85, 86), (64, 63, 78, 79), (76, 75, 90, 91), (84, 83, 98, 99), (77, 76, 91, 92), (85, 84, 99, 100), (78, 77, 92, 93), (86, 85, 100, 101), (79, 78, 93, 94), (87, 86, 101, 102), (80, 79, 94, 95), (88, 87, 102, 103), (81, 80, 95, 96), (89, 88, 103, 104), (82, 81, 96, 97), (75, 300, 90), (481, 89, 104), (83, 82, 97, 98), (95, 94, 109, 110), (103, 102, 117, 118), (96, 95, 110, 111), (104, 103, 118, 119), (97, 96, 111, 112), (90, 300, 105), (481, 104, 119), (98, 97, 112, 113), (91, 90, 105, 106), (99, 98, 113, 114), (92, 91, 106, 107), (100, 99, 114, 115), (93, 92, 107, 108), (101, 100, 115, 116), (94, 93, 108, 109), (102, 101, 116, 117), (114, 113, 128, 129), (107, 106, 121, 122), (115, 114, 129, 130), (108, 107, 122, 123), (116, 115, 130, 131), (109, 108, 123, 124), (117, 116, 131, 132), (110, 109, 124, 125), (118, 117, 132, 133), (111, 110, 125, 126), (119, 118, 133, 134), (112, 111, 126, 127), (105, 300, 120), (481, 119, 134), (113, 112, 127, 128), (106, 105, 120, 121), (133, 132, 147, 148), (126, 125, 140, 141), (134, 133, 148, 149), (127, 126, 141, 142), (120, 300, 135), (481, 134, 149), (128, 127, 142, 143), (121, 120, 135, 136), (129, 128, 143, 144), (122, 121, 136, 137), (130, 129, 144, 145), (123, 122, 137, 138), (131, 130, 145, 146), (124, 123, 138, 139), (132, 131, 146, 147), (125, 124, 139, 140), (145, 144, 159, 160), (138, 137, 152, 153), (146, 145, 160, 161), (139, 138, 153, 154), (147, 146, 161, 162), (140, 139, 154, 155), (148, 147, 162, 163), (141, 140, 155, 156), (149, 148, 163, 164), (142, 141, 156, 157), (135, 300, 150), (481, 149, 164), (143, 142, 157, 158), (136, 135, 150, 151), (144, 143, 158, 159), (137, 136, 151, 152), (164, 163, 178, 179), (157, 156, 171, 172), (150, 300, 165), (481, 164, 179), (158, 157, 172, 173), (151, 150, 165, 166), (159, 158, 173, 174), (152, 151, 166, 167), (160, 159, 174, 175), (153, 152, 167, 168), (161, 160, 175, 176), (154, 153, 168, 169), (162, 161, 176, 177), (155, 154, 169, 170), (163, 162, 177, 178), (156, 155, 170, 171), (168, 167, 182, 183), (176, 175, 190, 191), (169, 168, 183, 184), (177, 176, 191, 192), (170, 169, 184, 185), (178, 177, 192, 193), (171, 170, 185, 186), (179, 178, 193, 194), (172, 171, 186, 187), (165, 300, 180), (481, 179, 194), (173, 172, 187, 188), (166, 165, 180, 181), (174, 173, 188, 189), (167, 166, 181, 182), (175, 174, 189, 190), (187, 186, 201, 202), (180, 300, 195), (481, 194, 209), (188, 187, 202, 203), (181, 180, 195, 196), (189, 188, 203, 204), (182, 181, 196, 197), (190, 189, 204, 205), (183, 182, 197, 198), (191, 190, 205, 206), (184, 183, 198, 199), (192, 191, 206, 207), (185, 184, 199, 200), (193, 192, 207, 208), (186, 185, 200, 201), (194, 193, 208, 209), (206, 205, 220, 221), (199, 198, 213, 214), (207, 206, 221, 222), (200, 199, 214, 215), (208, 207, 222, 223), (201, 200, 215, 216), (209, 208, 223, 224), (202, 201, 216, 217), (195, 300, 210), (481, 209, 224), (203, 202, 217, 218), (196, 195, 210, 211), (204, 203, 218, 219), (197, 196, 211, 212), (205, 204, 219, 220), (198, 197, 212, 213), (210, 300, 225), (481, 224, 239), (218, 217, 232, 233), (211, 210, 225, 226), (219, 218, 233, 234), (212, 211, 226, 227), (220, 219, 234, 235), (213, 212, 227, 228), (221, 220, 235, 236), (214, 213, 228, 229), (222, 221, 236, 237), (215, 214, 229, 230), (223, 222, 237, 238), (216, 215, 230, 231), (224, 223, 238, 239), (217, 216, 231, 232), (229, 228, 243, 244), (237, 236, 251, 252), (230, 229, 244, 245), (238, 237, 252, 253), (231, 230, 245, 246), (239, 238, 253, 254), (232, 231, 246, 247), (225, 300, 240), (481, 239, 254), (233, 232, 247, 248), (226, 225, 240, 241), (234, 233, 248, 249), (227, 226, 241, 242), (235, 234, 249, 250), (228, 227, 242, 243), (236, 235, 250, 251), (248, 247, 262, 263), (241, 240, 255, 256), (249, 248, 263, 264), (242, 241, 256, 257), (250, 249, 264, 265), (243, 242, 257, 258), (251, 250, 265, 266), (244, 243, 258, 259), (252, 251, 266, 267), (245, 244, 259, 260), (253, 252, 267, 268), (246, 245, 260, 261), (254, 253, 268, 269), (247, 246, 261, 262), (240, 300, 255), (481, 254, 269), (267, 266, 281, 282), (260, 259, 274, 275), (268, 267, 282, 283), (261, 260, 275, 276), (269, 268, 283, 284), (262, 261, 276, 277), (255, 300, 270), (481, 269, 284), (263, 262, 277, 278), (256, 255, 270, 271), (264, 263, 278, 279), (257, 256, 271, 272), (265, 264, 279, 280), (258, 257, 272, 273), (266, 265, 280, 281), (259, 258, 273, 274), (279, 278, 293, 294), (272, 271, 286, 287), (280, 279, 294, 295), (273, 272, 287, 288), (281, 280, 295, 296), (274, 273, 288, 289), (282, 281, 296, 297), (275, 274, 289, 290), (283, 282, 297, 298), (276, 275, 290, 291), (284, 283, 298, 299), (277, 276, 291, 292), (270, 300, 285), (481, 284, 299), (278, 277, 292, 293), (271, 270, 285, 286), (298, 297, 313, 314), (291, 290, 306, 307), (299, 298, 314, 315), (292, 291, 307, 308), (285, 300, 301), (481, 299, 315), (293, 292, 308, 309), (286, 285, 301, 302), (294, 293, 309, 310), (287, 286, 302, 303), (295, 294, 310, 311), (288, 287, 303, 304), (296, 295, 311, 312), (289, 288, 304, 305), (297, 296, 312, 313), (290, 289, 305, 306), (303, 302, 317, 318), (311, 310, 325, 326), (304, 303, 318, 319), (312, 311, 326, 327), (305, 304, 319, 320), (313, 312, 327, 328), (306, 305, 320, 321), (314, 313, 328, 329), (307, 306, 321, 322), (315, 314, 329, 330), (308, 307, 322, 323), (301, 300, 316), (481, 315, 330), (309, 308, 323, 324), (302, 301, 316, 317), (310, 309, 324, 325), (322, 321, 336, 337), (330, 329, 344, 345), (323, 322, 337, 338), (316, 300, 331), (481, 330, 345), (324, 323, 338, 339), (317, 316, 331, 332), (325, 324, 339, 340), (318, 317, 332, 333), (326, 325, 340, 341), (319, 318, 333, 334), (327, 326, 341, 342), (320, 319, 334, 335), (328, 327, 342, 343), (321, 320, 335, 336), (329, 328, 343, 344), (341, 340, 355, 356), (334, 333, 348, 349), (342, 341, 356, 357), (335, 334, 349, 350), (343, 342, 357, 358), (336, 335, 350, 351), (344, 343, 358, 359), (337, 336, 351, 352), (345, 344, 359, 360), (338, 337, 352, 353), (331, 300, 346), (481, 345, 360), (339, 338, 353, 354), (332, 331, 346, 347), (340, 339, 354, 355), (333, 332, 347, 348), (360, 359, 374, 375), (353, 352, 367, 368), (346, 300, 361), (481, 360, 375), (354, 353, 368, 369), (347, 346, 361, 362), (355, 354, 369, 370), (348, 347, 362, 363), (356, 355, 370, 371), (349, 348, 363, 364), (357, 356, 371, 372), (350, 349, 364, 365), (358, 357, 372, 373), (351, 350, 365, 366), (359, 358, 373, 374), (352, 351, 366, 367), (364, 363, 378, 379), (372, 371, 386, 387), (365, 364, 379, 380), (373, 372, 387, 388), (366, 365, 380, 381), (374, 373, 388, 389), (367, 366, 381, 382), (375, 374, 389, 390), (368, 367, 382, 383), (361, 300, 376), (481, 375, 390), (369, 368, 383, 384), (362, 361, 376, 377), (370, 369, 384, 385), (363, 362, 377, 378), (371, 370, 385, 386), (383, 382, 397, 398), (376, 300, 391), (481, 390, 405), (384, 383, 398, 399), (377, 376, 391, 392), (385, 384, 399, 400), (378, 377, 392, 393), (386, 385, 400, 401), (379, 378, 393, 394), (387, 386, 401, 402), (380, 379, 394, 395), (388, 387, 402, 403), (381, 380, 395, 396), (389, 388, 403, 404), (382, 381, 396, 397), (390, 389, 404, 405), (402, 401, 416, 417), (395, 394, 409, 410), (403, 402, 417, 418), (396, 395, 410, 411), (404, 403, 418, 419), (397, 396, 411, 412), (405, 404, 419, 420), (398, 397, 412, 413), (391, 300, 406), (481, 405, 420), (399, 398, 413, 414), (392, 391, 406, 407), (400, 399, 414, 415), (393, 392, 407, 408), (401, 400, 415, 416), (394, 393, 408, 409), (481, 420, 435), (414, 413, 428, 429), (407, 406, 421, 422), (415, 414, 429, 430), (408, 407, 422, 423), (416, 415, 430, 431), (409, 408, 423, 424), (417, 416, 431, 432), (410, 409, 424, 425), (418, 417, 432, 433), (411, 410, 425, 426), (419, 418, 433, 434), (412, 411, 426, 427), (420, 419, 434, 435), (413, 412, 427, 428), (406, 300, 421), (433, 432, 447, 448), (426, 425, 440, 441), (434, 433, 448, 449), (427, 426, 441, 442), (435, 434, 449, 450), (428, 427, 442, 443), (421, 300, 436), (481, 435, 450), (429, 428, 443, 444), (422, 421, 436, 437), (430, 429, 444, 445), (423, 422, 437, 438), (431, 430, 445, 446), (424, 423, 438, 439), (432, 431, 446, 447), (425, 424, 439, 440), (437, 436, 451, 452), (445, 444, 459, 460), (438, 437, 452, 453), (446, 445, 460, 461), (439, 438, 453, 454), (447, 446, 461, 462), (440, 439, 454, 455), (448, 447, 462, 463), (441, 440, 455, 456), (449, 448, 463, 464), (442, 441, 456, 457), (450, 449, 464, 465), (443, 442, 457, 458), (436, 300, 451), (481, 450, 465), (444, 443, 458, 459), (456, 455, 470, 471), (464, 463, 478, 479), (457, 456, 471, 472), (465, 464, 479, 480), (458, 457, 472, 473), (451, 300, 466), (481, 465, 480), (459, 458, 473, 474), (452, 451, 466, 467), (460, 459, 474, 475), (453, 452, 467, 468), (461, 460, 475, 476), (454, 453, 468, 469), (462, 461, 476, 477), (455, 454, 469, 470), (463, 462, 477, 478), (960, 959, 493, 494), (953, 952, 486, 487), (961, 960, 494, 495), (954, 953, 487, 488), (962, 961, 495, 496), (955, 954, 488, 489), (948, 782, 482), (963, 962, 496), (956, 955, 489, 490), (949, 948, 482, 483), (957, 956, 490, 491), (950, 949, 483, 484), (958, 957, 491, 492), (951, 950, 484, 485), (959, 958, 492, 493), (952, 951, 485, 486), (493, 492, 507, 508), (486, 485, 500, 501), (494, 493, 508, 509), (487, 486, 501, 502), (495, 494, 509, 510), (488, 487, 502, 503), (496, 495, 510, 511), (489, 488, 503, 504), (482, 782, 497), (963, 496, 511), (490, 489, 504, 505), (483, 482, 497, 498), (491, 490, 505, 506), (484, 483, 498, 499), (492, 491, 506, 507), (485, 484, 499, 500), (497, 782, 512), (963, 511, 526), (505, 504, 519, 520), (498, 497, 512, 513), (506, 505, 520, 521), (499, 498, 513, 514), (507, 506, 521, 522), (500, 499, 514, 515), (508, 507, 522, 523), (501, 500, 515, 516), (509, 508, 523, 524), (502, 501, 516, 517), (510, 509, 524, 525), (503, 502, 517, 518), (511, 510, 525, 526), (504, 503, 518, 519), (516, 515, 530, 531), (524, 523, 538, 539), (517, 516, 531, 532), (525, 524, 539, 540), (518, 517, 532, 533), (526, 525, 540, 541), (519, 518, 533, 534), (512, 782, 527), (963, 526, 541), (520, 519, 534, 535), (513, 512, 527, 528), (521, 520, 535, 536), (514, 513, 528, 529), (522, 521, 536, 537), (515, 514, 529, 530), (523, 522, 537, 538), (535, 534, 549, 550), (528, 527, 542, 543), (536, 535, 550, 551), (529, 528, 543, 544), (537, 536, 551, 552), (530, 529, 544, 545), (538, 537, 552, 553), (531, 530, 545, 546), (539, 538, 553, 554), (532, 531, 546, 547), (540, 539, 554, 555), (533, 532, 547, 548), (541, 540, 555, 556), (534, 533, 548, 549), (527, 782, 542), (963, 541, 556), (554, 553, 568, 569), (547, 546, 561, 562), (555, 554, 569, 570), (548, 547, 562, 563), (556, 555, 570, 571), (549, 548, 563, 564), (542, 782, 557), (963, 556, 571), (550, 549, 564, 565), (543, 542, 557, 558), (551, 550, 565, 566), (544, 543, 558, 559), (552, 551, 566, 567), (545, 544, 559, 560), (553, 552, 567, 568), (546, 545, 560, 561), (558, 557, 572, 573), (566, 565, 580, 581), (559, 558, 573, 574), (567, 566, 581, 582), (560, 559, 574, 575), (568, 567, 582, 583), (561, 560, 575, 576), (569, 568, 583, 584), (562, 561, 576, 577), (570, 569, 584, 585), (563, 562, 577, 578), (571, 570, 585, 586), (564, 563, 578, 579), (557, 782, 572), (963, 571, 586), (565, 564, 579, 580), (577, 576, 591, 592), (585, 584, 599, 600), (578, 577, 592, 593), (586, 585, 600, 601), (579, 578, 593, 594), (572, 782, 587), (963, 586, 601), (580, 579, 594, 595), (573, 572, 587, 588), (581, 580, 595, 596), (574, 573, 588, 589), (582, 581, 596, 597), (575, 574, 589, 590), (583, 582, 597, 598), (576, 575, 590, 591), (584, 583, 598, 599), (596, 595, 610, 611), (589, 588, 603, 604), (597, 596, 611, 612), (590, 589, 604, 605), (598, 597, 612, 613), (591, 590, 605, 606), (599, 598, 613, 614), (592, 591, 606, 607), (600, 599, 614, 615), (593, 592, 607, 608), (601, 600, 615, 616), (594, 593, 608, 609), (587, 782, 602), (963, 601, 616), (595, 594, 609, 610), (588, 587, 602, 603), (615, 614, 629, 630), (608, 607, 622, 623), (616, 615, 630, 631), (609, 608, 623, 624), (602, 782, 617), (963, 616, 631), (610, 609, 624, 625), (603, 602, 617, 618), (611, 610, 625, 626), (604, 603, 618, 619), (612, 611, 626, 627), (605, 604, 619, 620), (613, 612, 627, 628), (606, 605, 620, 621), (614, 613, 628, 629), (607, 606, 621, 622), (627, 626, 641, 642), (620, 619, 634, 635), (628, 627, 642, 643), (621, 620, 635, 636), (629, 628, 643, 644), (622, 621, 636, 637), (630, 629, 644, 645), (623, 622, 637, 638), (631, 630, 645, 646), (624, 623, 638, 639), (617, 782, 632), (963, 631, 646), (625, 624, 639, 640), (618, 617, 632, 633), (626, 625, 640, 641), (619, 618, 633, 634), (646, 645, 660, 661), (639, 638, 653, 654), (632, 782, 647), (963, 646, 661), (640, 639, 654, 655), (633, 632, 647, 648), (641, 640, 655, 656), (634, 633, 648, 649), (642, 641, 656, 657), (635, 634, 649, 650), (643, 642, 657, 658), (636, 635, 650, 651), (644, 643, 658, 659), (637, 636, 651, 652), (645, 644, 659, 660), (638, 637, 652, 653), (650, 649, 664, 665), (658, 657, 672, 673), (651, 650, 665, 666), (659, 658, 673, 674), (652, 651, 666, 667), (660, 659, 674, 675), (653, 652, 667, 668), (661, 660, 675, 676), (654, 653, 668, 669), (647, 782, 662), (963, 661, 676), (655, 654, 669, 670), (648, 647, 662, 663), (656, 655, 670, 671), (649, 648, 663, 664), (657, 656, 671, 672), (669, 668, 683, 684), (662, 782, 677), (963, 676, 691), (670, 669, 684, 685), (663, 662, 677, 678), (671, 670, 685, 686), (664, 663, 678, 679), (672, 671, 686, 687), (665, 664, 679, 680), (673, 672, 687, 688), (666, 665, 680, 681), (674, 673, 688, 689), (667, 666, 681, 682), (675, 674, 689, 690), (668, 667, 682, 683), (676, 675, 690, 691), (688, 687, 702, 703), (681, 680, 695, 696), (689, 688, 703, 704), (682, 681, 696, 697), (690, 689, 704, 705), (683, 682, 697, 698), (691, 690, 705, 706), (684, 683, 698, 699), (677, 782, 692), (963, 691, 706), (685, 684, 699, 700), (678, 677, 692, 693), (686, 685, 700, 701), (679, 678, 693, 694), (687, 686, 701, 702), (680, 679, 694, 695), (692, 782, 707), (963, 706, 721), (700, 699, 714, 715), (693, 692, 707, 708), (701, 700, 715, 716), (694, 693, 708, 709), (702, 701, 716, 717), (695, 694, 709, 710), (703, 702, 717, 718), (696, 695, 710, 711), (704, 703, 718, 719), (697, 696, 711, 712), (705, 704, 719, 720), (698, 697, 712, 713), (706, 705, 720, 721), (699, 698, 713, 714), (711, 710, 725, 726), (719, 718, 733, 734), (712, 711, 726, 727), (720, 719, 734, 735), (713, 712, 727, 728), (721, 720, 735, 736), (714, 713, 728, 729), (707, 782, 722), (963, 721, 736), (715, 714, 729, 730), (708, 707, 722, 723), (716, 715, 730, 731), (709, 708, 723, 724), (717, 716, 731, 732), (710, 709, 724, 725), (718, 717, 732, 733), (730, 729, 744, 745), (723, 722, 737, 738), (731, 730, 745, 746), (724, 723, 738, 739), (732, 731, 746, 747), (725, 724, 739, 740), (733, 732, 747, 748), (726, 725, 740, 741), (734, 733, 748, 749), (727, 726, 741, 742), (735, 734, 749, 750), (728, 727, 742, 743), (736, 735, 750, 751), (729, 728, 743, 744), (722, 782, 737), (963, 736, 751), (749, 748, 763, 764), (742, 741, 756, 757), (750, 749, 764, 765), (743, 742, 757, 758), (751, 750, 765, 766), (744, 743, 758, 759), (737, 782, 752), (963, 751, 766), (745, 744, 759, 760), (738, 737, 752, 753), (746, 745, 760, 761), (739, 738, 753, 754), (747, 746, 761, 762), (740, 739, 754, 755), (748, 747, 762, 763), (741, 740, 755, 756), (761, 760, 775, 776), (754, 753, 768, 769), (762, 761, 776, 777), (755, 754, 769, 770), (763, 762, 777, 778), (756, 755, 770, 771), (764, 763, 778, 779), (757, 756, 771, 772), (765, 764, 779, 780), (758, 757, 772, 773), (766, 765, 780, 781), (759, 758, 773, 774), (752, 782, 767), (963, 766, 781), (760, 759, 774, 775), (753, 752, 767, 768), (780, 779, 795, 796), (773, 772, 788, 789), (781, 780, 796, 797), (774, 773, 789, 790), (767, 782, 783), (963, 781, 797), (775, 774, 790, 791), (768, 767, 783, 784), (776, 775, 791, 792), (769, 768, 784, 785), (777, 776, 792, 793), (770, 769, 785, 786), (778, 777, 793, 794), (771, 770, 786, 787), (779, 778, 794, 795), (772, 771, 787, 788), (785, 784, 799, 800), (793, 792, 807, 808), (786, 785, 800, 801), (794, 793, 808, 809), (787, 786, 801, 802), (795, 794, 809, 810), (788, 787, 802, 803), (796, 795, 810, 811), (789, 788, 803, 804), (797, 796, 811, 812), (790, 789, 804, 805), (783, 782, 798), (963, 797, 812), (791, 790, 805, 806), (784, 783, 798, 799), (792, 791, 806, 807), (804, 803, 818, 819), (812, 811, 826, 827), (805, 804, 819, 820), (798, 782, 813), (963, 812, 827), (806, 805, 820, 821), (799, 798, 813, 814), (807, 806, 821, 822), (800, 799, 814, 815), (808, 807, 822, 823), (801, 800, 815, 816), (809, 808, 823, 824), (802, 801, 816, 817), (810, 809, 824, 825), (803, 802, 817, 818), (811, 810, 825, 826), (823, 822, 837, 838), (816, 815, 830, 831), (824, 823, 838, 839), (817, 816, 831, 832), (825, 824, 839, 840), (818, 817, 832, 833), (826, 825, 840, 841), (819, 818, 833, 834), (827, 826, 841, 842), (820, 819, 834, 835), (813, 782, 828), (963, 827, 842), (821, 820, 835, 836), (814, 813, 828, 829), (822, 821, 836, 837), (815, 814, 829, 830), (842, 841, 856, 857), (835, 834, 849, 850), (828, 782, 843), (963, 842, 857), (836, 835, 850, 851), (829, 828, 843, 844), (837, 836, 851, 852), (830, 829, 844, 845), (838, 837, 852, 853), (831, 830, 845, 846), (839, 838, 853, 854), (832, 831, 846, 847), (840, 839, 854, 855), (833, 832, 847, 848), (841, 840, 855, 856), (834, 833, 848, 849), (846, 845, 860, 861), (854, 853, 868, 869), (847, 846, 861, 862), (855, 854, 869, 870), (848, 847, 862, 863), (856, 855, 870, 871), (849, 848, 863, 864), (857, 856, 871, 872), (850, 849, 864, 865), (843, 782, 858), (963, 857, 872), (851, 850, 865, 866), (844, 843, 858, 859), (852, 851, 866, 867), (845, 844, 859, 860), (853, 852, 867, 868), (865, 864, 879, 880), (858, 782, 873), (963, 872, 887), (866, 865, 880, 881), (859, 858, 873, 874), (867, 866, 881, 882), (860, 859, 874, 875), (868, 867, 882, 883), (861, 860, 875, 876), (869, 868, 883, 884), (862, 861, 876, 877), (870, 869, 884, 885), (863, 862, 877, 878), (871, 870, 885, 886), (864, 863, 878, 879), (872, 871, 886, 887), (884, 883, 898, 899), (877, 876, 891, 892), (885, 884, 899, 900), (878, 877, 892, 893), (886, 885, 900, 901), (879, 878, 893, 894), (887, 886, 901, 902), (880, 879, 894, 895), (873, 782, 888), (963, 887, 902), (881, 880, 895, 896), (874, 873, 888, 889), (882, 881, 896, 897), (875, 874, 889, 890), (883, 882, 897, 898), (876, 875, 890, 891), (963, 902, 917), (896, 895, 910, 911), (889, 888, 903, 904), (897, 896, 911, 912), (890, 889, 904, 905), (898, 897, 912, 913), (891, 890, 905, 906), (899, 898, 913, 914), (892, 891, 906, 907), (900, 899, 914, 915), (893, 892, 907, 908), (901, 900, 915, 916), (894, 893, 908, 909), (902, 901, 916, 917), (895, 894, 909, 910), (888, 782, 903), (915, 914, 929, 930), (908, 907, 922, 923), (916, 915, 930, 931), (909, 908, 923, 924), (917, 916, 931, 932), (910, 909, 924, 925), (903, 782, 918), (963, 917, 932), (911, 910, 925, 926), (904, 903, 918, 919), (912, 911, 926, 927), (905, 904, 919, 920), (913, 912, 927, 928), (906, 905, 920, 921), (914, 913, 928, 929), (907, 906, 921, 922), (919, 918, 933, 934), (927, 926, 941, 942), (920, 919, 934, 935), (928, 927, 942, 943), (921, 920, 935, 936), (929, 928, 943, 944), (922, 921, 936, 937), (930, 929, 944, 945), (923, 922, 937, 938), (931, 930, 945, 946), (924, 923, 938, 939), (932, 931, 946, 947), (925, 924, 939, 940), (918, 782, 933), (963, 932, 947), (926, 925, 940, 941), (938, 937, 952, 953), (946, 945, 960, 961), (939, 938, 953, 954), (947, 946, 961, 962), (940, 939, 954, 955), (933, 782, 948), (963, 947, 962), (941, 940, 955, 956), (934, 933, 948, 949), (942, 941, 956, 957), (935, 934, 949, 950), (943, 942, 957, 958), (936, 935, 950, 951), (944, 943, 958, 959), (937, 936, 951, 952), (945, 944, 959, 960), (1441, 1440, 974, 975), (1434, 1433, 967, 968), (1442, 1441, 975, 976), (1435, 1434, 968, 969), (1443, 1442, 976, 977), (1436, 1435, 969, 970), (1444, 1443, 977, 978), (1437, 1436, 970, 971), (1430, 1264, 964), (1445, 1444, 978), (1438, 1437, 971, 972), (1431, 1430, 964, 965), (1439, 1438, 972, 973), (1432, 1431, 965, 966), (1440, 1439, 973, 974), (1433, 1432, 966, 967), (974, 973, 988, 989), (967, 966, 981, 982), (975, 974, 989, 990), (968, 967, 982, 983), (976, 975, 990, 991), (969, 968, 983, 984), (977, 976, 991, 992), (970, 969, 984, 985), (978, 977, 992, 993), (971, 970, 985, 986), (964, 1264, 979), (1445, 978, 993), (972, 971, 986, 987), (965, 964, 979, 980), (973, 972, 987, 988), (966, 965, 980, 981), (993, 992, 1007, 1008), (986, 985, 1000, 1001), (979, 1264, 994), (1445, 993, 1008), (987, 986, 1001, 1002), (980, 979, 994, 995), (988, 987, 1002, 1003), (981, 980, 995, 996), (989, 988, 1003, 1004), (982, 981, 996, 997), (990, 989, 1004, 1005), (983, 982, 997, 998), (991, 990, 1005, 1006), (984, 983, 998, 999), (992, 991, 1006, 1007), (985, 984, 999, 1000), (997, 996, 1011, 1012), (1005, 1004, 1019, 1020), (998, 997, 1012, 1013), (1006, 1005, 1020, 1021), (999, 998, 1013, 1014), (1007, 1006, 1021, 1022), (1000, 999, 1014, 1015), (1008, 1007, 1022, 1023), (1001, 1000, 1015, 1016), (994, 1264, 1009), (1445, 1008, 1023), (1002, 1001, 1016, 1017), (995, 994, 1009, 1010), (1003, 1002, 1017, 1018), (996, 995, 1010, 1011), (1004, 1003, 1018, 1019), (1016, 1015, 1030, 1031), (1009, 1264, 1024), (1445, 1023, 1038), (1017, 1016, 1031, 1032), (1010, 1009, 1024, 1025), (1018, 1017, 1032, 1033), (1011, 1010, 1025, 1026), (1019, 1018, 1033, 1034), (1012, 1011, 1026, 1027), (1020, 1019, 1034, 1035), (1013, 1012, 1027, 1028), (1021, 1020, 1035, 1036), (1014, 1013, 1028, 1029), (1022, 1021, 1036, 1037), (1015, 1014, 1029, 1030), (1023, 1022, 1037, 1038), (1035, 1034, 1049, 1050), (1028, 1027, 1042, 1043), (1036, 1035, 1050, 1051), (1029, 1028, 1043, 1044), (1037, 1036, 1051, 1052), (1030, 1029, 1044, 1045), (1038, 1037, 1052, 1053), (1031, 1030, 1045, 1046), (1024, 1264, 1039), (1445, 1038, 1053), (1032, 1031, 1046, 1047), (1025, 1024, 1039, 1040), (1033, 1032, 1047, 1048), (1026, 1025, 1040, 1041), (1034, 1033, 1048, 1049), (1027, 1026, 1041, 1042), (1039, 1264, 1054), (1445, 1053, 1068), (1047, 1046, 1061, 1062), (1040, 1039, 1054, 1055), (1048, 1047, 1062, 1063), (1041, 1040, 1055, 1056), (1049, 1048, 1063, 1064), (1042, 1041, 1056, 1057), (1050, 1049, 1064, 1065), (1043, 1042, 1057, 1058), (1051, 1050, 1065, 1066), (1044, 1043, 1058, 1059), (1052, 1051, 1066, 1067), (1045, 1044, 1059, 1060), (1053, 1052, 1067, 1068), (1046, 1045, 1060, 1061), (1058, 1057, 1072, 1073), (1066, 1065, 1080, 1081), (1059, 1058, 1073, 1074), (1067, 1066, 1081, 1082), (1060, 1059, 1074, 1075), (1068, 1067, 1082, 1083), (1061, 1060, 1075, 1076), (1054, 1264, 1069), (1445, 1068, 1083), (1062, 1061, 1076, 1077), (1055, 1054, 1069, 1070), (1063, 1062, 1077, 1078), (1056, 1055, 1070, 1071), (1064, 1063, 1078, 1079), (1057, 1056, 1071, 1072), (1065, 1064, 1079, 1080), (1077, 1076, 1091, 1092), (1070, 1069, 1084, 1085), (1078, 1077, 1092, 1093), (1071, 1070, 1085, 1086), (1079, 1078, 1093, 1094), (1072, 1071, 1086, 1087), (1080, 1079, 1094, 1095), (1073, 1072, 1087, 1088), (1081, 1080, 1095, 1096), (1074, 1073, 1088, 1089), (1082, 1081, 1096, 1097), (1075, 1074, 1089, 1090), (1083, 1082, 1097, 1098), (1076, 1075, 1090, 1091), (1069, 1264, 1084), (1445, 1083, 1098), (1096, 1095, 1110, 1111), (1089, 1088, 1103, 1104), (1097, 1096, 1111, 1112), (1090, 1089, 1104, 1105), (1098, 1097, 1112, 1113), (1091, 1090, 1105, 1106), (1084, 1264, 1099), (1445, 1098, 1113), (1092, 1091, 1106, 1107), (1085, 1084, 1099, 1100), (1093, 1092, 1107, 1108), (1086, 1085, 1100, 1101), (1094, 1093, 1108, 1109), (1087, 1086, 1101, 1102), (1095, 1094, 1109, 1110), (1088, 1087, 1102, 1103), (1108, 1107, 1122, 1123), (1101, 1100, 1115, 1116), (1109, 1108, 1123, 1124), (1102, 1101, 1116, 1117), (1110, 1109, 1124, 1125), (1103, 1102, 1117, 1118), (1111, 1110, 1125, 1126), (1104, 1103, 1118, 1119), (1112, 1111, 1126, 1127), (1105, 1104, 1119, 1120), (1113, 1112, 1127, 1128), (1106, 1105, 1120, 1121), (1099, 1264, 1114), (1445, 1113, 1128), (1107, 1106, 1121, 1122), (1100, 1099, 1114, 1115), (1127, 1126, 1141, 1142), (1120, 1119, 1134, 1135), (1128, 1127, 1142, 1143), (1121, 1120, 1135, 1136), (1114, 1264, 1129), (1445, 1128, 1143), (1122, 1121, 1136, 1137), (1115, 1114, 1129, 1130), (1123, 1122, 1137, 1138), (1116, 1115, 1130, 1131), (1124, 1123, 1138, 1139), (1117, 1116, 1131, 1132), (1125, 1124, 1139, 1140), (1118, 1117, 1132, 1133), (1126, 1125, 1140, 1141), (1119, 1118, 1133, 1134), (1131, 1130, 1145, 1146), (1139, 1138, 1153, 1154), (1132, 1131, 1146, 1147), (1140, 1139, 1154, 1155), (1133, 1132, 1147, 1148), (1141, 1140, 1155, 1156), (1134, 1133, 1148, 1149), (1142, 1141, 1156, 1157), (1135, 1134, 1149, 1150), (1143, 1142, 1157, 1158), (1136, 1135, 1150, 1151), (1129, 1264, 1144), (1445, 1143, 1158), (1137, 1136, 1151, 1152), (1130, 1129, 1144, 1145), (1138, 1137, 1152, 1153), (1150, 1149, 1164, 1165), (1158, 1157, 1172, 1173), (1151, 1150, 1165, 1166), (1144, 1264, 1159), (1445, 1158, 1173), (1152, 1151, 1166, 1167), (1145, 1144, 1159, 1160), (1153, 1152, 1167, 1168), (1146, 1145, 1160, 1161), (1154, 1153, 1168, 1169), (1147, 1146, 1161, 1162), (1155, 1154, 1169, 1170), (1148, 1147, 1162, 1163), (1156, 1155, 1170, 1171), (1149, 1148, 1163, 1164), (1157, 1156, 1171, 1172), (1169, 1168, 1183, 1184), (1162, 1161, 1176, 1177), (1170, 1169, 1184, 1185), (1163, 1162, 1177, 1178), (1171, 1170, 1185, 1186), (1164, 1163, 1178, 1179), (1172, 1171, 1186, 1187), (1165, 1164, 1179, 1180), (1173, 1172, 1187, 1188), (1166, 1165, 1180, 1181), (1159, 1264, 1174), (1445, 1173, 1188), (1167, 1166, 1181, 1182), (1160, 1159, 1174, 1175), (1168, 1167, 1182, 1183), (1161, 1160, 1175, 1176), (1188, 1187, 1202, 1203), (1181, 1180, 1195, 1196), (1174, 1264, 1189), (1445, 1188, 1203), (1182, 1181, 1196, 1197), (1175, 1174, 1189, 1190), (1183, 1182, 1197, 1198), (1176, 1175, 1190, 1191), (1184, 1183, 1198, 1199), (1177, 1176, 1191, 1192), (1185, 1184, 1199, 1200), (1178, 1177, 1192, 1193), (1186, 1185, 1200, 1201), (1179, 1178, 1193, 1194), (1187, 1186, 1201, 1202), (1180, 1179, 1194, 1195), (1192, 1191, 1206, 1207), (1200, 1199, 1214, 1215), (1193, 1192, 1207, 1208), (1201, 1200, 1215, 1216), (1194, 1193, 1208, 1209), (1202, 1201, 1216, 1217), (1195, 1194, 1209, 1210), (1203, 1202, 1217, 1218), (1196, 1195, 1210, 1211), (1189, 1264, 1204), (1445, 1203, 1218), (1197, 1196, 1211, 1212), (1190, 1189, 1204, 1205), (1198, 1197, 1212, 1213), (1191, 1190, 1205, 1206), (1199, 1198, 1213, 1214), (1211, 1210, 1225, 1226), (1204, 1264, 1219), (1445, 1218, 1233), (1212, 1211, 1226, 1227), (1205, 1204, 1219, 1220), (1213, 1212, 1227, 1228), (1206, 1205, 1220, 1221), (1214, 1213, 1228, 1229), (1207, 1206, 1221, 1222), (1215, 1214, 1229, 1230), (1208, 1207, 1222, 1223), (1216, 1215, 1230, 1231), (1209, 1208, 1223, 1224), (1217, 1216, 1231, 1232), (1210, 1209, 1224, 1225), (1218, 1217, 1232, 1233), (1230, 1229, 1244, 1245), (1223, 1222, 1237, 1238), (1231, 1230, 1245, 1246), (1224, 1223, 1238, 1239), (1232, 1231, 1246, 1247), (1225, 1224, 1239, 1240), (1233, 1232, 1247, 1248), (1226, 1225, 1240, 1241), (1219, 1264, 1234), (1445, 1233, 1248), (1227, 1226, 1241, 1242), (1220, 1219, 1234, 1235), (1228, 1227, 1242, 1243), (1221, 1220, 1235, 1236), (1229, 1228, 1243, 1244), (1222, 1221, 1236, 1237), (1445, 1248, 1263), (1242, 1241, 1256, 1257), (1235, 1234, 1249, 1250), (1243, 1242, 1257, 1258), (1236, 1235, 1250, 1251), (1244, 1243, 1258, 1259), (1237, 1236, 1251, 1252), (1245, 1244, 1259, 1260), (1238, 1237, 1252, 1253), (1246, 1245, 1260, 1261), (1239, 1238, 1253, 1254), (1247, 1246, 1261, 1262), (1240, 1239, 1254, 1255), (1248, 1247, 1262, 1263), (1241, 1240, 1255, 1256), (1234, 1264, 1249), (1261, 1260, 1276, 1277), (1254, 1253, 1269, 1270), (1262, 1261, 1277, 1278), (1255, 1254, 1270, 1271), (1263, 1262, 1278, 1279), (1256, 1255, 1271, 1272), (1249, 1264, 1265), (1445, 1263, 1279), (1257, 1256, 1272, 1273), (1250, 1249, 1265, 1266), (1258, 1257, 1273, 1274), (1251, 1250, 1266, 1267), (1259, 1258, 1274, 1275), (1252, 1251, 1267, 1268), (1260, 1259, 1275, 1276), (1253, 1252, 1268, 1269), (1266, 1265, 1280, 1281), (1274, 1273, 1288, 1289), (1267, 1266, 1281, 1282), (1275, 1274, 1289, 1290), (1268, 1267, 1282, 1283), (1276, 1275, 1290, 1291), (1269, 1268, 1283, 1284), (1277, 1276, 1291, 1292), (1270, 1269, 1284, 1285), (1278, 1277, 1292, 1293), (1271, 1270, 1285, 1286), (1279, 1278, 1293, 1294), (1272, 1271, 1286, 1287), (1265, 1264, 1280), (1445, 1279, 1294), (1273, 1272, 1287, 1288), (1285, 1284, 1299, 1300), (1293, 1292, 1307, 1308), (1286, 1285, 1300, 1301), (1294, 1293, 1308, 1309), (1287, 1286, 1301, 1302), (1280, 1264, 1295), (1445, 1294, 1309), (1288, 1287, 1302, 1303), (1281, 1280, 1295, 1296), (1289, 1288, 1303, 1304), (1282, 1281, 1296, 1297), (1290, 1289, 1304, 1305), (1283, 1282, 1297, 1298), (1291, 1290, 1305, 1306), (1284, 1283, 1298, 1299), (1292, 1291, 1306, 1307), (1304, 1303, 1318, 1319), (1297, 1296, 1311, 1312), (1305, 1304, 1319, 1320), (1298, 1297, 1312, 1313), (1306, 1305, 1320, 1321), (1299, 1298, 1313, 1314), (1307, 1306, 1321, 1322), (1300, 1299, 1314, 1315), (1308, 1307, 1322, 1323), (1301, 1300, 1315, 1316), (1309, 1308, 1323, 1324), (1302, 1301, 1316, 1317), (1295, 1264, 1310), (1445, 1309, 1324), (1303, 1302, 1317, 1318), (1296, 1295, 1310, 1311), (1323, 1322, 1337, 1338), (1316, 1315, 1330, 1331), (1324, 1323, 1338, 1339), (1317, 1316, 1331, 1332), (1310, 1264, 1325), (1445, 1324, 1339), (1318, 1317, 1332, 1333), (1311, 1310, 1325, 1326), (1319, 1318, 1333, 1334), (1312, 1311, 1326, 1327), (1320, 1319, 1334, 1335), (1313, 1312, 1327, 1328), (1321, 1320, 1335, 1336), (1314, 1313, 1328, 1329), (1322, 1321, 1336, 1337), (1315, 1314, 1329, 1330), (1327, 1326, 1341, 1342), (1335, 1334, 1349, 1350), (1328, 1327, 1342, 1343), (1336, 1335, 1350, 1351), (1329, 1328, 1343, 1344), (1337, 1336, 1351, 1352), (1330, 1329, 1344, 1345), (1338, 1337, 1352, 1353), (1331, 1330, 1345, 1346), (1339, 1338, 1353, 1354), (1332, 1331, 1346, 1347), (1325, 1264, 1340), (1445, 1339, 1354), (1333, 1332, 1347, 1348), (1326, 1325, 1340, 1341), (1334, 1333, 1348, 1349), (1346, 1345, 1360, 1361), (1354, 1353, 1368, 1369), (1347, 1346, 1361, 1362), (1340, 1264, 1355), (1445, 1354, 1369), (1348, 1347, 1362, 1363), (1341, 1340, 1355, 1356), (1349, 1348, 1363, 1364), (1342, 1341, 1356, 1357), (1350, 1349, 1364, 1365), (1343, 1342, 1357, 1358), (1351, 1350, 1365, 1366), (1344, 1343, 1358, 1359), (1352, 1351, 1366, 1367), (1345, 1344, 1359, 1360), (1353, 1352, 1367, 1368), (1365, 1364, 1379, 1380), (1358, 1357, 1372, 1373), (1366, 1365, 1380, 1381), (1359, 1358, 1373, 1374), (1367, 1366, 1381, 1382), (1360, 1359, 1374, 1375), (1368, 1367, 1382, 1383), (1361, 1360, 1375, 1376), (1369, 1368, 1383, 1384), (1362, 1361, 1376, 1377), (1355, 1264, 1370), (1445, 1369, 1384), (1363, 1362, 1377, 1378), (1356, 1355, 1370, 1371), (1364, 1363, 1378, 1379), (1357, 1356, 1371, 1372), (1384, 1383, 1398, 1399), (1377, 1376, 1391, 1392), (1370, 1264, 1385), (1445, 1384, 1399), (1378, 1377, 1392, 1393), (1371, 1370, 1385, 1386), (1379, 1378, 1393, 1394), (1372, 1371, 1386, 1387), (1380, 1379, 1394, 1395), (1373, 1372, 1387, 1388), (1381, 1380, 1395, 1396), (1374, 1373, 1388, 1389), (1382, 1381, 1396, 1397), (1375, 1374, 1389, 1390), (1383, 1382, 1397, 1398), (1376, 1375, 1390, 1391), (1396, 1395, 1410, 1411), (1389, 1388, 1403, 1404), (1397, 1396, 1411, 1412), (1390, 1389, 1404, 1405), (1398, 1397, 1412, 1413), (1391, 1390, 1405, 1406), (1399, 1398, 1413, 1414), (1392, 1391, 1406, 1407), (1385, 1264, 1400), (1445, 1399, 1414), (1393, 1392, 1407, 1408), (1386, 1385, 1400, 1401), (1394, 1393, 1408, 1409), (1387, 1386, 1401, 1402), (1395, 1394, 1409, 1410), (1388, 1387, 1402, 1403), (1400, 1264, 1415), (1445, 1414, 1429), (1408, 1407, 1422, 1423), (1401, 1400, 1415, 1416), (1409, 1408, 1423, 1424), (1402, 1401, 1416, 1417), (1410, 1409, 1424, 1425), (1403, 1402, 1417, 1418), (1411, 1410, 1425, 1426), (1404, 1403, 1418, 1419), (1412, 1411, 1426, 1427), (1405, 1404, 1419, 1420), (1413, 1412, 1427, 1428), (1406, 1405, 1420, 1421), (1414, 1413, 1428, 1429), (1407, 1406, 1421, 1422), (1419, 1418, 1433, 1434), (1427, 1426, 1441, 1442), (1420, 1419, 1434, 1435), (1428, 1427, 1442, 1443), (1421, 1420, 1435, 1436), (1429, 1428, 1443, 1444), (1422, 1421, 1436, 1437), (1415, 1264, 1430), (1445, 1429, 1444), (1423, 1422, 1437, 1438), (1416, 1415, 1430, 1431), (1424, 1423, 1438, 1439), (1417, 1416, 1431, 1432), (1425, 1424, 1439, 1440), (1418, 1417, 1432, 1433), (1426, 1425, 1440, 1441), (1525, 1518, 1449, 1463), (1492, 1454, 1450, 1491), (1466, 1457, 1453, 1465), (1522, 1519, 1453, 1457), (1521, 1455, 1451, 1520), (1524, 1459, 1455, 1521), (1523, 1522, 1457, 1461), (1469, 1461, 1457, 1466), (1493, 1458, 1454, 1492), (1506, 1495, 1458, 1493), (1499, 1498, 1461, 1469), (1530, 1523, 1461, 1498), (1529, 1496, 1459, 1524), (1516, 1499, 1469, 1514), (1497, 1500, 1468, 1460), (1460, 1468, 1467, 1456), (1514, 1469, 1466, 1513), (1513, 1466, 1465, 1512), (1456, 1467, 1464, 1452), (1531, 1525, 1463, 1508), (1528, 1526, 1474, 1490), (1487, 1471, 1470, 1486), (1488, 1472, 1471, 1487), (1505, 1501, 1472, 1488), (1503, 1502, 1477, 1482), (1482, 1477, 1476, 1481), (1481, 1476, 1475, 1480), (1510, 1481, 1480, 1509), (1511, 1482, 1481, 1510), (1515, 1503, 1482, 1511), (1526, 1527, 1479, 1474), (1471, 1484, 1483, 1470), (1472, 1485, 1484, 1471), (1501, 1504, 1485, 1472), (1496, 1505, 1488, 1459), (1459, 1488, 1487, 1455), (1455, 1487, 1486, 1451), (1517, 1528, 1490, 1447), (1502, 1506, 1493, 1477), (1477, 1493, 1492, 1476), (1476, 1492, 1491, 1475), (1473, 1542, 1506, 1502), (1533, 1541, 1505, 1496), (1538, 1540, 1504, 1501), (1544, 1539, 1503, 1515), (1539, 1473, 1502, 1503), (1541, 1538, 1501, 1505), (1534, 1537, 1500, 1497), (1543, 1536, 1499, 1516), (1546, 1533, 1496, 1529), (1545, 1530, 1498, 1535), (1536, 1535, 1498, 1499), (1542, 1532, 1495, 1506), (1540, 1543, 1516, 1504), (1537, 1544, 1515, 1500), (1500, 1515, 1511, 1468), (1468, 1511, 1510, 1467), (1467, 1510, 1509, 1464), (1527, 1531, 1508, 1479), (1484, 1513, 1512, 1483), (1485, 1514, 1513, 1484), (1504, 1516, 1514, 1485), (1478, 1507, 1531, 1527), (1534, 1497, 1530, 1545), (1532, 1546, 1529, 1495), (1446, 1489, 1528, 1517), (1473, 1478, 1527, 1526), (1489, 1473, 1526, 1528), (1507, 1462, 1525, 1531), (1495, 1529, 1524, 1458), (1497, 1460, 1523, 1530), (1460, 1456, 1522, 1523), (1458, 1524, 1521, 1454), (1454, 1521, 1520, 1450), (1456, 1452, 1519, 1522), (1462, 1448, 1518, 1525), (1446, 1517, 1546, 1532), (1448, 1534, 1545, 1518), (1462, 1507, 1544, 1537), (1479, 1508, 1543, 1540), (1489, 1446, 1532, 1542), (1463, 1449, 1535, 1536), (1518, 1545, 1535, 1449), (1517, 1447, 1533, 1546), (1508, 1463, 1536, 1543), (1448, 1462, 1537, 1534), (1490, 1474, 1538, 1541), (1478, 1473, 1539), (1507, 1478, 1539, 1544), (1474, 1479, 1540, 1538), (1447, 1490, 1541, 1533), (1473, 1489, 1542)])
me_cube.polygons.foreach_set('use_smooth', [True] * 1628)
me_cube.polygons.foreach_set('material_index', [1, 1, 1, 1, 1, 1, 1, 1, 1, 1, 1, 1, 1, 1, 1, 1, 1, 1, 1, 1, 1, 1, 1, 1, 1, 1, 1, 1, 1, 1, 1, 1, 1, 1, 1, 1, 1, 1, 1, 1, 1, 1, 1, 1, 1, 1, 1, 1, 1, 1, 1, 1, 1, 1, 1, 1, 1, 1, 1, 1, 1, 1, 1, 1, 1, 1, 1, 1, 1, 1, 1, 1, 1, 1, 1, 1, 1, 1, 1, 1, 1, 1, 1, 1, 1, 1, 1, 1, 1, 1, 1, 1, 1, 1, 1, 1, 1, 1, 1, 1, 1, 1, 1, 1, 1, 1, 1, 1, 1, 1, 1, 1, 1, 1, 1, 1, 1, 1, 1, 1, 1, 1, 1, 1, 1, 1, 1, 1, 1, 1, 1, 1, 1, 1, 1, 1, 1, 1, 1, 1, 1, 1, 1, 1, 1, 1, 1, 1, 1, 1, 1, 1, 1, 1, 1, 1, 1, 1, 1, 1, 1, 1, 1, 1, 1, 1, 1, 1, 1, 1, 1, 1, 1, 1, 1, 1, 1, 1, 1, 1, 1, 1, 1, 1, 1, 1, 1, 1, 1, 1, 1, 1, 1, 1, 1, 1, 1, 1, 1, 1, 1, 1, 1, 1, 1, 1, 1, 1, 1, 1, 1, 1, 1, 1, 1, 1, 1, 1, 1, 1, 1, 1, 1, 1, 1, 1, 1, 1, 1, 1, 1, 1, 1, 1, 1, 1, 1, 1, 1, 1, 1, 1, 1, 1, 1, 1, 1, 1, 1, 1, 1, 1, 1, 1, 1, 1, 1, 1, 1, 1, 1, 1, 1, 1, 1, 1, 1, 1, 1, 1, 1, 1, 1, 1, 1, 1, 1, 1, 1, 1, 1, 1, 1, 1, 1, 1, 1, 1, 1, 1, 1, 1, 1, 1, 1, 1, 1, 1, 1, 1, 1, 1, 1, 1, 1, 1, 1, 1, 1, 1, 1, 1, 1, 1, 1, 1, 1, 1, 1, 1, 1, 1, 1, 1, 1, 1, 1, 1, 1, 1, 1, 1, 1, 1, 1, 1, 1, 1, 1, 1, 1, 1, 1, 1, 1, 1, 1, 1, 1, 1, 1, 1, 1, 1, 1, 1, 1, 1, 1, 1, 1, 1, 1, 1, 1, 1, 1, 1, 1, 1, 1, 1, 1, 1, 1, 1, 1, 1, 1, 1, 1, 1, 1, 1, 1, 1, 1, 1, 1, 1, 1, 1, 1, 1, 1, 1, 1, 1, 1, 1, 1, 1, 1, 1, 1, 1, 1, 1, 1, 1, 1, 1, 1, 1, 1, 1, 1, 1, 1, 1, 1, 1, 1, 1, 1, 1, 1, 1, 1, 1, 1, 1, 1, 1, 1, 1, 1, 1, 1, 1, 1, 1, 1, 1, 1, 1, 1, 1, 1, 1, 1, 1, 1, 1, 1, 1, 1, 1, 1, 1, 1, 1, 1, 1, 1, 1, 1, 1, 1, 1, 1, 1, 1, 1, 1, 1, 1, 1, 1, 1, 1, 1, 1, 1, 1, 1, 1, 1, 1, 1, 1, 1, 1, 1, 1, 1, 1, 1, 1, 1, 1, 1, 1, 1, 1, 1, 1, 1, 1, 1, 1, 1, 1, 1, 1, 1, 1, 1, 1, 1, 1, 1, 1, 1, 1, 1, 1, 1, 1, 1, 1, 1, 1, 1, 1, 1, 1, 1, 1, 1, 1, 1, 1, 1, 1, 1, 1, 1, 1, 1, 1, 1, 1, 1, 1, 1, 1, 1, 1, 1, 1, 1, 1, 1, 1, 1, 1, 1, 1, 1, 1, 1, 1, 1, 1, 1, 1, 1, 1, 1, 1, 1, 1, 1, 1, 1, 1, 1, 1, 1, 1, 1, 1, 1, 1, 1, 1, 1, 1, 1, 1, 1, 1, 1, 1, 1, 1, 1, 1, 1, 1, 1, 1, 1, 1, 1, 1, 1, 1, 1, 1, 1, 1, 1, 1, 1, 1, 1, 1, 1, 1, 1, 1, 1, 1, 1, 1, 1, 1, 1, 1, 1, 1, 1, 1, 1, 1, 1, 1, 1, 1, 1, 1, 1, 1, 1, 1, 1, 1, 1, 1, 1, 1, 1, 1, 1, 1, 1, 1, 1, 1, 1, 1, 1, 1, 1, 1, 1, 1, 1, 1, 1, 1, 1, 1, 1, 1, 1, 1, 1, 1, 1, 1, 1, 1, 1, 1, 1, 1, 1, 1, 1, 1, 1, 1, 1, 1, 1, 1, 1, 1, 1, 1, 1, 1, 1, 1, 1, 1, 1, 1, 1, 1, 1, 1, 1, 1, 1, 1, 1, 1, 1, 1, 1, 1, 1, 1, 1, 1, 1, 1, 1, 1, 1, 1, 1, 1, 1, 1, 1, 1, 1, 1, 1, 1, 1, 1, 1, 1, 1, 1, 1, 1, 1, 1, 1, 1, 1, 1, 1, 1, 1, 1, 1, 1, 1, 1, 1, 1, 1, 1, 1, 1, 1, 1, 1, 1, 1, 1, 1, 1, 1, 1, 1, 1, 1, 1, 1, 1, 1, 1, 1, 1, 1, 1, 1, 1, 1, 1, 1, 1, 1, 1, 1, 1, 1, 1, 1, 1, 1, 1, 1, 1, 1, 1, 1, 1, 1, 1, 1, 1, 1, 1, 1, 1, 1, 1, 1, 1, 1, 1, 1, 1, 1, 1, 1, 1, 1, 1, 1, 1, 1, 1, 1, 1, 1, 1, 1, 1, 1, 1, 1, 1, 1, 1, 1, 1, 1, 1, 1, 1, 1, 1, 1, 1, 1, 1, 1, 1, 1, 1, 1, 1, 1, 1, 1, 1, 1, 1, 1, 1, 1, 1, 1, 1, 1, 1, 1, 1, 1, 1, 1, 1, 1, 1, 1, 1, 1, 1, 1, 1, 1, 1, 1, 1, 1, 1, 1, 1, 1, 1, 1, 1, 1, 1, 1, 1, 1, 1, 1, 1, 1, 1, 1, 1, 1, 1, 1, 1, 1, 1, 1, 1, 1, 1, 1, 1, 1, 1, 1, 1, 1, 1, 1, 1, 1, 1, 1, 1, 1, 1, 1, 1, 1, 1, 1, 1, 1, 1, 1, 1, 1, 1, 1, 1, 1, 1, 1, 1, 1, 1, 1, 1, 1, 1, 1, 1, 1, 1, 1, 1, 1, 1, 1, 1, 1, 1, 1, 1, 1, 1, 1, 1, 1, 1, 1, 1, 1, 1, 1, 1, 1, 1, 1, 1, 1, 1, 1, 1, 1, 1, 1, 1, 1, 2, 2, 2, 2, 2, 2, 2, 2, 2, 2, 2, 2, 2, 2, 2, 2, 2, 2, 2, 2, 2, 2, 2, 2, 2, 2, 2, 2, 2, 2, 2, 2, 2, 2, 2, 2, 2, 2, 2, 2, 2, 2, 2, 2, 2, 2, 2, 2, 2, 2, 2, 2, 2, 2, 2, 2, 2, 2, 2, 2, 2, 2, 2, 2, 2, 2, 2, 2, 2, 2, 2, 2, 2, 2, 2, 2, 2, 2, 2, 2, 2, 2, 2, 2, 2, 2, 2, 2, 2, 2, 2, 2, 2, 2, 2, 2, 2, 2, 2, 2, 2, 2, 2, 2, 2, 2, 2, 2, 2, 2, 2, 2, 2, 2, 2, 2, 2, 2, 2, 2, 2, 2, 2, 2, 2, 2, 2, 2, 2, 2, 2, 2, 2, 2, 2, 2, 2, 2, 2, 2, 2, 2, 2, 2, 2, 2, 2, 2, 2, 2, 2, 2, 2, 2, 2, 2, 2, 2, 2, 2, 2, 2, 2, 2, 2, 2, 2, 2, 2, 2, 2, 2, 2, 2, 2, 2, 2, 2, 2, 2, 2, 2, 2, 2, 2, 2, 2, 2, 2, 2, 2, 2, 2, 2, 2, 2, 2, 2, 2, 2, 2, 2, 2, 2, 2, 2, 2, 2, 2, 2, 2, 2, 2, 2, 2, 2, 2, 2, 2, 2, 2, 2, 2, 2, 2, 2, 2, 2, 2, 2, 2, 2, 2, 2, 2, 2, 2, 2, 2, 2, 2, 2, 2, 2, 2, 2, 2, 2, 2, 2, 2, 2, 2, 2, 2, 2, 2, 2, 2, 2, 2, 2, 2, 2, 2, 2, 2, 2, 2, 2, 2, 2, 2, 2, 2, 2, 2, 2, 2, 2, 2, 2, 2, 2, 2, 2, 2, 2, 2, 2, 2, 2, 2, 2, 2, 2, 2, 2, 2, 2, 2, 2, 2, 2, 2, 2, 2, 2, 2, 2, 2, 2, 2, 2, 2, 2, 2, 2, 2, 2, 2, 2, 2, 2, 2, 2, 2, 2, 2, 2, 2, 2, 2, 2, 2, 2, 2, 2, 2, 2, 2, 2, 2, 2, 2, 2, 2, 2, 2, 2, 2, 2, 2, 2, 2, 2, 2, 2, 2, 2, 2, 2, 2, 2, 2, 2, 2, 2, 2, 2, 2, 2, 2, 2, 2, 2, 2, 2, 2, 2, 2, 2, 2, 2, 2, 2, 2, 2, 2, 2, 2, 2, 2, 2, 2, 2, 2, 2, 2, 2, 2, 2, 2, 2, 2, 2, 2, 2, 2, 2, 2, 2, 2, 2, 2, 2, 2, 2, 2, 2, 2, 2, 2, 2, 2, 2, 2, 2, 2, 2, 2, 2, 2, 2, 2, 2, 2, 2, 2, 2, 2, 2, 2, 2, 2, 2, 2, 2, 2, 2, 2, 2, 2, 2, 2, 2, 2, 2, 2, 2, 2, 2, 2, 2, 2, 2, 2, 2, 2, 2, 2, 2, 2, 2, 2, 2, 2, 2, 2, 2, 2, 2, 2, 2, 2, 2, 2, 2, 2, 2, 2, 2, 2, 2, 2, 2, 2, 2, 2, 2, 2, 2, 2, 2, 2, 2, 2, 2, 2, 2, 2, 2, 0, 0, 0, 0, 0, 0, 0, 0, 0, 0, 0, 0, 0, 0, 0, 0, 0, 0, 0, 0, 0, 0, 0, 0, 0, 0, 0, 0, 0, 0, 0, 0, 0, 0, 0, 0, 0, 0, 0, 0, 0, 0, 0, 0, 0, 0, 0, 0, 0, 0, 0, 0, 0, 0, 0, 0, 0, 0, 0, 0, 0, 0, 0, 0, 0, 0, 0, 0, 0, 0, 0, 0, 0, 0, 0, 0, 0, 0, 0, 0, 0, 0, 0, 0, 0, 0, 0, 0, 0, 0, 0, 0])
me_cube.materials.append(mat_material)
me_cube.materials.append(mat_material_002)
me_cube.materials.append(mat_material_001)
me_cube.use_remesh_preserve_volume = False
me_cube.use_remesh_preserve_attributes = False
me_cube.use_mirror_vertex_groups = False
me_cube.update()

# ---- objects
ob_cube = bpy.data.objects.new('Cube', me_cube)

# ---- transforms, parenting, visibility, modifiers, constraints
ob_cube.location = (0.0, 0.0, 2.244)
ob_cube.scale = (0.8663, 0.24, 1.066)
ob_cube.lock_rotations_4d = False
ob_cube.empty_display_type = 'ARROWS'
ob_cube.lineart.crease_threshold = 0.0
_m = ob_cube.modifiers.new('Mirror', 'MIRROR')

# ---- collection membership
col_collection_1.objects.link(ob_cube)

# ---- scene / render settings (as saved in the file)
scene.frame_start = 1; scene.frame_end = 250; scene.frame_set(0)
scene.render.engine = 'BLENDER_EEVEE_NEXT'
scene.render.resolution_percentage = 50
scene.render.dither_intensity = 0.0
scene.cycles.use_denoising = False
scene.cycles.samples = 128
scene.cycles.sampling_pattern = 'TABULATED_SOBOL'
scene.cycles.light_sampling_threshold = 0.0
scene.cycles.use_adaptive_sampling = False
scene.cycles.use_light_tree = False
scene.cycles.blur_glossy = 0.0
scene.cycles.sample_clamp_indirect = 0.0
scene.view_settings.view_transform = 'Standard'
bpy.context.view_layer.update()

# ---- added for rendering (the .blend has no active camera and no usable light): camera, sun
cam_auto = bpy.data.cameras.new('AutoCamera')
cam_auto.lens = 50.0
cam_auto.sensor_width = 36.0
cam_auto.clip_end = 1000.0
ob_auto_camera = bpy.data.objects.new('AutoCamera', cam_auto)
scene.collection.objects.link(ob_auto_camera)
ob_auto_camera.location = (8.33825, -10.0662, 10.3279)
ob_auto_camera.rotation_euler = (1.09748, -7.21219e-08, 0.694738)
scene.camera = ob_auto_camera
light_auto_sun = bpy.data.lights.new('AutoSun', 'SUN')
light_auto_sun.energy = 3.0
light_auto_sun.angle = 0.0523599
ob_auto_sun = bpy.data.objects.new('AutoSun', light_auto_sun)
scene.collection.objects.link(ob_auto_sun)
ob_auto_sun.rotation_euler = (0.872665, 0.174533, 0.523599)
bpy.context.view_layer.update()

